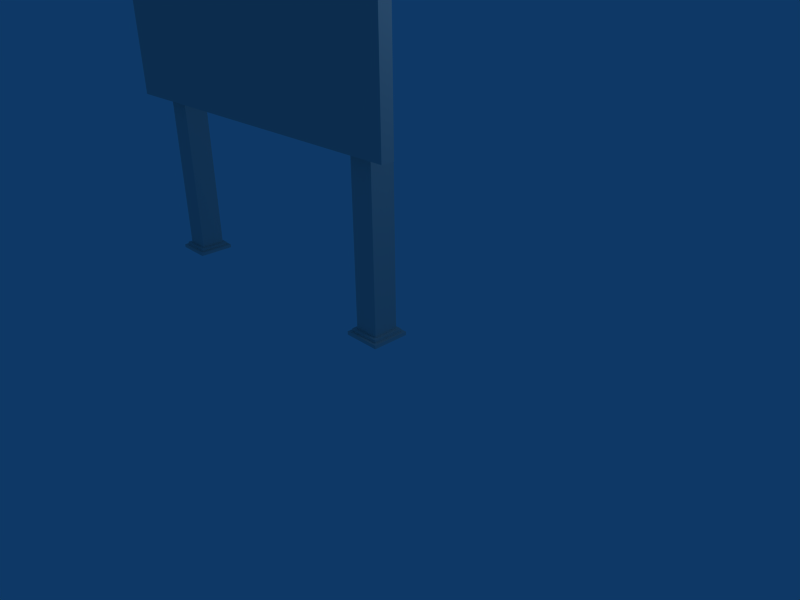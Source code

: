 # Source: billboard.blend  (saved by Blender 2.45.0; exported with 4.5.12 LTS)
import bpy
from mathutils import Matrix  # noqa: F401  (used for matrix-valued properties, if any)

bpy.ops.wm.read_factory_settings(use_empty=True)
scene = bpy.context.scene
scene.name = 'Scene'

# ---- collections
col_collection_1 = bpy.data.collections.new('Collection 1'); scene.collection.children.link(col_collection_1)

# ---- materials (node trees are filled in below, after node groups)
mat_wh = bpy.data.materials.new('WH')
mat_wh.alpha_threshold = 0.0
mat_wh.diffuse_color = (0.8196, 0.7882, 0.7569, 1.0)
mat_wh.roughness = 0.5
mat_wh.line_color = (0.0, 0.0, 0.0, 1.0)

# ---- material node trees

# ---- world
world_world = bpy.data.worlds.new('World'); scene.world = world_world
world_world.color = (0.05656, 0.2208, 0.4)
world_world.use_sun_shadow = False
world_world.sun_shadow_jitter_overblur = 0.0
world_world.cycles.sampling_method = 'MANUAL'
world_world.cycles.sample_map_resolution = 256

# ---- cameras
cam_camera = bpy.data.cameras.new('Camera')
cam_camera.passepartout_alpha = 0.2
cam_camera.clip_end = 100.0
cam_camera.lens = 35.0
cam_camera.ortho_scale = 7.314
cam_camera.show_passepartout = False
cam_camera.show_safe_areas = True
cam_camera.dof.focus_distance = 0.0
cam_camera.dof.aperture_fstop = 128.0

# ---- lights
light_spot = bpy.data.lights.new('Spot', 'POINT')
light_spot.transmission_factor = 0.0
light_spot.cutoff_distance = 30.0
light_spot.energy = 100.0
light_spot.shadow_buffer_clip_start = 1.001
light_spot.shadow_soft_size = 1.0
light_spot.shadow_maximum_resolution = 0.006
light_spot.use_absolute_resolution = True
light_spot.cycles.use_multiple_importance_sampling = False

# ---- meshes
me_object01_wh = bpy.data.meshes.new('Object01_WH')
me_object01_wh.from_pydata([(-431.0, -17.78, 667.2), (-436.0, -17.78, 667.2), (-431.0, -17.78, 696.5), (-436.0, -17.78, 696.5), (-431.0, -12.78, 667.2), (-431.0, -12.78, 694.9), (-436.0, -12.78, 667.2), (-436.0, -13.81, 697.7), (-436.0, -17.78, 662.2), (-431.0, -17.78, 662.2), (-431.0, -12.78, 662.2), (-436.0, -12.78, 662.2), (-436.0, -17.78, 646.4), (-431.0, -17.78, 646.4), (-431.0, -12.78, 646.4), (-436.0, -12.78, 646.4), (18.19, 18.19, 0.001), (19.88, 19.88, 0.001), (19.88, 19.88, 1.693), (18.19, 18.19, 1.693), (-18.19, 18.19, 0.001), (-18.19, 18.19, 1.693), (-19.88, 19.88, 1.693), (-19.88, 19.88, 0.001), (19.88, -19.88, 0.001), (18.19, -18.19, 0.001), (18.19, -18.19, 1.693), (19.88, -19.88, 1.693), (-19.88, -19.88, 0.001), (-19.88, -19.88, 1.693), (-18.19, -18.19, 1.693), (-18.19, -18.19, 0.001), (-18.19, 18.19, 0.001), (-19.88, 19.88, 0.001), (-19.88, 19.88, 1.693), (-18.19, 18.19, 1.693), (-18.19, -18.19, 0.001), (-18.19, -18.19, 1.693), (-19.88, -19.88, 1.693), (-19.88, -19.88, 0.001), (19.88, 19.88, 0.001), (18.19, 18.19, 0.001), (18.19, 18.19, 1.693), (19.88, 19.88, 1.693), (19.88, -19.88, 0.001), (19.88, -19.88, 1.693), (18.19, -18.19, 1.693), (18.19, -18.19, 0.001), (18.19, 18.19, 1.693), (19.88, 18.19, 1.693), (18.19, 19.88, 1.693), (19.88, 19.88, 1.693), (18.19, -19.88, 1.693), (19.88, -19.88, 1.693), (18.19, -18.19, 1.693), (19.88, -18.19, 1.693), (-19.88, 18.19, 1.693), (-18.19, 18.19, 1.693), (-19.88, 19.88, 1.693), (-18.19, 19.88, 1.693), (-19.88, -19.88, 1.693), (-18.19, -19.88, 1.693), (-19.88, -18.19, 1.693), (-18.19, -18.19, 1.693), (-19.88, 19.88, 1.693), (-19.88, 18.19, 1.693), (-18.19, 18.19, 1.693), (-18.19, 19.88, 1.693), (-19.88, -19.88, 1.693), (-19.88, -18.19, 1.693), (-18.19, -18.19, 1.693), (-18.19, -19.88, 1.693), (-19.88, -19.88, 1.693), (-18.19, -19.88, 1.693), (-18.19, -18.19, 1.693), (-19.88, -18.19, 1.693), (19.88, -19.88, 1.693), (18.19, -19.88, 1.693), (18.19, -18.19, 1.693), (19.88, -18.19, 1.693), (-19.88, 18.19, 1.693), (-18.19, 18.19, 1.693), (-18.19, 19.88, 1.693), (-19.88, 19.88, 1.693), (19.88, 18.19, 1.693), (18.19, 18.19, 1.693), (18.19, 19.88, 1.693), (19.88, 19.88, 1.693), (18.19, 19.88, 1.693), (18.19, 18.19, 1.693), (19.88, 18.19, 1.693), (19.88, 19.88, 1.693), (18.19, -19.88, 1.693), (18.19, -18.19, 1.693), (19.88, -18.19, 1.693), (19.88, -19.88, 1.693), (-19.88, -19.88, 0.001), (-19.88, 19.88, 0.001005), (-19.88, 19.88, -4.458), (-19.88, -19.88, -4.458), (19.88, -19.88, 0.0009968), (19.88, -19.88, -4.458), (19.88, 19.88, -4.458), (19.88, 19.88, 0.0009984), (-25.18, 24.96, -4.46), (-25.18, -24.96, -4.46), (25.18, -24.96, -4.46), (25.18, 24.96, -4.46), (-25.18, 24.96, -9.325), (-25.18, -24.96, -9.325), (25.18, -24.96, -9.325), (25.18, 24.96, -9.325), (-30.08, 29.86, -9.335), (-30.08, -29.86, -9.335), (30.08, -29.86, -9.335), (30.08, 29.86, -9.335), (-30.08, 29.86, -14.73), (-30.08, -29.86, -14.73), (30.08, -29.86, -14.73), (30.08, 29.86, -14.73), (-436.0, -17.78, 626.7), (-436.0, -15.29, 626.7), (-431.0, -15.29, 626.7), (-431.0, -17.78, 626.7), (-436.0, -18.93, 701.9), (-431.0, -16.29, 700.6), (-436.0, -41.94, 701.9), (-431.0, -41.94, 701.9), (-431.0, -41.94, 696.5), (-436.0, -41.94, 696.5), (-436.0, -46.94, 701.9), (-431.0, -46.94, 701.9), (-431.0, -46.94, 696.5), (-436.0, -46.94, 696.5), (-436.0, -68.34, 701.9), (-431.0, -68.34, 701.9), (-431.0, -68.34, 696.5), (-436.0, -68.34, 696.5), (-436.0, -19.88, 626.7), (-431.0, -19.88, 626.7), (-431.0, -19.88, 646.4), (-436.0, -19.88, 646.4), (-439.7, -17.78, 626.7), (-427.3, -17.78, 626.7), (-427.3, -17.78, 646.4), (-439.7, -17.78, 646.4), (-439.7, -19.88, 626.7), (-427.3, -19.88, 626.7), (-427.3, -19.88, 646.4), (-439.7, -19.88, 646.4), (-431.0, -13.81, 697.7), (-436.0, -12.78, 694.9), (-436.0, -16.29, 700.6), (-431.0, -18.93, 701.9), (-396.0, -69.67, 701.9), (-399.1, -83.15, 701.9), (-399.1, -70.61, 706.2), (-399.1, -79.07, 707.4), (-470.7, -68.34, 701.9), (-470.7, -83.15, 701.9), (-470.7, -72.42, 707.4), (-470.7, -80.88, 706.2), (-399.1, -68.34, 696.5), (-396.0, -81.82, 696.5), (-473.8, -69.67, 696.5), (-470.7, -83.15, 696.5), (-399.1, -68.34, 701.9), (-396.0, -81.82, 701.9), (-399.1, -72.42, 707.4), (-396.0, -72.0, 706.1), (-399.1, -80.88, 706.2), (-396.0, -79.49, 706.1), (-473.8, -69.67, 701.9), (-473.8, -81.82, 701.9), (-470.7, -70.61, 706.2), (-473.8, -72.0, 706.1), (-470.7, -79.07, 707.4), (-473.8, -79.49, 706.1), (-396.0, -69.67, 696.5), (-399.1, -83.15, 696.5), (-470.7, -68.34, 696.5), (-473.8, -81.82, 696.5), (-400.0, -69.2, 696.5), (-398.1, -81.46, 696.5), (-471.7, -70.03, 696.5), (-469.8, -82.28, 696.5), (-398.1, -70.03, 696.5), (-400.0, -82.28, 696.5), (-469.8, -69.2, 696.5), (-471.7, -81.46, 696.5), (-400.0, -69.2, 698.2), (-398.1, -81.46, 698.2), (-471.7, -70.03, 698.2), (-469.8, -82.28, 698.2), (-398.1, -70.03, 698.2), (-400.0, -82.28, 698.2), (-469.8, -69.2, 698.2), (-471.7, -81.46, 698.2), (-30.27, -17.78, 667.2), (-25.27, -17.78, 667.2), (-25.27, -17.78, 696.5), (-30.27, -17.78, 696.5), (-25.27, -12.78, 667.2), (-25.27, -12.78, 694.9), (-25.27, -13.81, 697.7), (-30.27, -12.78, 667.2), (-30.27, -12.78, 694.9), (-25.27, -17.78, 662.2), (-25.27, -12.78, 662.2), (-30.27, -12.78, 662.2), (-30.27, -17.78, 662.2), (-30.27, -17.78, 646.4), (-25.27, -17.78, 646.4), (-25.27, -12.78, 646.4), (-30.27, -12.78, 646.4), (-30.27, -17.78, 626.7), (-30.27, -15.29, 626.7), (-25.27, -15.29, 626.7), (-25.27, -17.78, 626.7), (-30.27, -19.88, 626.7), (-25.27, -19.88, 626.7), (-25.27, -19.88, 646.4), (-30.27, -19.88, 646.4), (-30.27, -68.34, 696.5), (-25.27, -68.34, 696.5), (-25.27, -68.34, 701.9), (-30.27, -68.34, 701.9), (-25.27, -16.29, 700.6), (-30.27, -13.81, 697.7), (-30.27, -16.29, 700.6), (-25.27, -18.93, 701.9), (-30.27, -18.93, 701.9), (-30.27, -41.94, 701.9), (-25.27, -41.94, 701.9), (-25.27, -41.94, 696.5), (-30.27, -41.94, 696.5), (-25.27, -46.94, 701.9), (-25.27, -46.94, 696.5), (-30.27, -46.94, 701.9), (-30.27, -46.94, 696.5), (-21.57, -17.78, 626.7), (-21.57, -17.78, 646.4), (-21.57, -19.88, 646.4), (-21.57, -19.88, 626.7), (-33.97, -17.78, 646.4), (-33.97, -17.78, 626.7), (-33.97, -19.88, 626.7), (-33.97, -19.88, 646.4), (9.712, -69.67, 701.9), (9.712, -72.0, 706.1), (9.712, -79.49, 706.1), (9.712, -81.82, 701.9), (-68.0, -69.67, 701.9), (-68.0, -81.82, 701.9), (-68.0, -79.49, 706.1), (-68.0, -72.0, 706.1), (7.702, -70.03, 698.2), (5.797, -82.28, 698.2), (-64.09, -82.28, 698.2), (-65.99, -81.46, 698.2), (-64.09, -69.2, 698.2), (5.797, -69.2, 698.2), (6.63, -83.15, 701.9), (6.63, -80.88, 706.2), (-64.92, -80.88, 706.2), (-64.92, -83.15, 701.9), (6.63, -79.07, 707.4), (6.63, -72.42, 707.4), (-64.92, -72.42, 707.4), (-64.92, -79.07, 707.4), (6.63, -70.61, 706.2), (6.63, -68.34, 701.9), (-64.92, -68.34, 701.9), (-64.92, -70.61, 706.2), (9.712, -81.82, 696.5), (9.712, -69.67, 696.5), (-68.0, -69.67, 696.5), (-68.0, -81.82, 696.5), (-64.92, -83.15, 696.5), (6.63, -83.15, 696.5), (6.63, -68.34, 696.5), (-64.92, -68.34, 696.5), (7.702, -81.46, 698.2), (-65.99, -70.03, 698.2), (-64.09, -82.28, 696.5), (5.797, -82.28, 696.5), (5.797, -69.2, 696.5), (-64.09, -69.2, 696.5), (7.702, -81.46, 696.5), (7.702, -70.03, 696.5), (-65.99, -70.03, 696.5), (-65.99, -81.46, 696.5), (-229.8, -17.78, 667.2), (-224.8, -17.78, 667.2), (-224.8, -17.78, 696.5), (-229.8, -17.78, 696.5), (-224.8, -12.78, 667.2), (-224.8, -12.78, 694.9), (-224.8, -13.81, 697.7), (-229.8, -12.78, 667.2), (-229.8, -12.78, 694.9), (-224.8, -17.78, 662.2), (-224.8, -12.78, 662.2), (-229.8, -12.78, 662.2), (-229.8, -17.78, 662.2), (-229.8, -17.78, 646.4), (-224.8, -17.78, 646.4), (-224.8, -12.78, 646.4), (-229.8, -12.78, 646.4), (-229.8, -17.78, 626.7), (-229.8, -15.29, 626.7), (-224.8, -15.29, 626.7), (-224.8, -17.78, 626.7), (-229.8, -19.88, 626.7), (-224.8, -19.88, 626.7), (-224.8, -19.88, 646.4), (-229.8, -19.88, 646.4), (-229.8, -68.34, 696.5), (-224.8, -68.34, 696.5), (-224.8, -68.34, 701.9), (-229.8, -68.34, 701.9), (-224.8, -16.29, 700.6), (-229.8, -13.81, 697.7), (-229.8, -16.29, 700.6), (-224.8, -18.93, 701.9), (-229.8, -18.93, 701.9), (-229.8, -41.94, 701.9), (-224.8, -41.94, 701.9), (-224.8, -41.94, 696.5), (-229.8, -41.94, 696.5), (-224.8, -46.94, 701.9), (-224.8, -46.94, 696.5), (-229.8, -46.94, 701.9), (-229.8, -46.94, 696.5), (-221.1, -17.78, 626.7), (-221.1, -17.78, 646.4), (-221.1, -19.88, 646.4), (-221.1, -19.88, 626.7), (-233.5, -17.78, 646.4), (-233.5, -17.78, 626.7), (-233.5, -19.88, 626.7), (-233.5, -19.88, 646.4), (-189.8, -69.67, 701.9), (-189.8, -72.0, 706.1), (-189.8, -79.49, 706.1), (-189.8, -81.82, 701.9), (-267.5, -69.67, 701.9), (-267.5, -81.82, 701.9), (-267.5, -79.49, 706.1), (-267.5, -72.0, 706.1), (-191.8, -70.03, 698.2), (-193.7, -82.28, 698.2), (-263.6, -82.28, 698.2), (-265.5, -81.46, 698.2), (-263.6, -69.2, 698.2), (-193.7, -69.2, 698.2), (-192.9, -83.15, 701.9), (-192.9, -80.88, 706.2), (-264.4, -80.88, 706.2), (-264.4, -83.15, 701.9), (-192.9, -79.07, 707.4), (-192.9, -72.42, 707.4), (-264.4, -72.42, 707.4), (-264.4, -79.07, 707.4), (-192.9, -70.61, 706.2), (-192.9, -68.34, 701.9), (-264.4, -68.34, 701.9), (-264.4, -70.61, 706.2), (-189.8, -81.82, 696.5), (-189.8, -69.67, 696.5), (-267.5, -69.67, 696.5), (-267.5, -81.82, 696.5), (-264.4, -83.15, 696.5), (-192.9, -83.15, 696.5), (-192.9, -68.34, 696.5), (-264.4, -68.34, 696.5), (-191.8, -81.46, 698.2), (-265.5, -70.03, 698.2), (-263.6, -82.28, 696.5), (-193.7, -82.28, 696.5), (-193.7, -69.2, 696.5), (-263.6, -69.2, 696.5), (-191.8, -81.46, 696.5), (-191.8, -70.03, 696.5), (-265.5, -70.03, 696.5), (-265.5, -81.46, 696.5), (-536.1, -19.88, 261.1), (63.86, -19.88, 261.1), (-536.1, -19.88, 661.1), (63.86, -19.88, 661.1), (-536.1, -40.72, 261.1), (63.86, -40.72, 261.1), (-536.1, -40.72, 661.1), (63.86, -40.72, 661.1), (-436.0, -16.29, 700.6), (-436.0, -16.29, 700.6), (-436.0, -41.94, 696.5), (-436.0, -41.94, 696.5), (-431.0, -41.94, 696.5), (-431.0, -46.94, 696.5), (-431.0, -46.94, 696.5), (-436.0, -46.94, 696.5), (-431.0, -41.94, 696.5), (-431.0, -41.94, 696.5), (-431.0, -46.94, 696.5), (-436.0, -46.94, 696.5), (-436.0, -46.94, 696.5), (-436.0, -41.94, 696.5), (-431.0, -13.81, 697.7), (-431.0, -13.81, 697.7), (-436.0, -12.78, 694.9), (-436.0, -12.78, 694.9), (-431.0, -18.93, 701.9), (-436.0, -16.29, 700.6), (-436.0, -18.93, 701.9), (-431.0, -18.93, 701.9), (-436.0, -18.93, 701.9), (-436.0, -18.93, 701.9), (-436.0, -16.29, 700.6), (-30.27, -16.29, 700.6), (-30.27, -16.29, 700.6), (-30.27, -41.94, 696.5), (-30.27, -41.94, 696.5), (-25.27, -41.94, 696.5), (-25.27, -46.94, 696.5), (-25.27, -46.94, 696.5), (-30.27, -46.94, 696.5), (-25.27, -41.94, 696.5), (-25.27, -41.94, 696.5), (-25.27, -46.94, 696.5), (-30.27, -46.94, 696.5), (-30.27, -46.94, 696.5), (-30.27, -41.94, 696.5), (-25.27, -13.81, 697.7), (-25.27, -13.81, 697.7), (-30.27, -12.78, 694.9), (-30.27, -12.78, 694.9), (-25.27, -18.93, 701.9), (-30.27, -16.29, 700.6), (-30.27, -18.93, 701.9), (-25.27, -18.93, 701.9), (-30.27, -18.93, 701.9), (-30.27, -18.93, 701.9), (-30.27, -16.29, 700.6), (-229.8, -16.29, 700.6), (-229.8, -16.29, 700.6), (-229.8, -41.94, 696.5), (-229.8, -41.94, 696.5), (-224.8, -41.94, 696.5), (-224.8, -46.94, 696.5), (-224.8, -46.94, 696.5), (-229.8, -46.94, 696.5), (-224.8, -41.94, 696.5), (-224.8, -41.94, 696.5), (-224.8, -46.94, 696.5), (-229.8, -46.94, 696.5), (-229.8, -46.94, 696.5), (-229.8, -41.94, 696.5), (-224.8, -13.81, 697.7), (-224.8, -13.81, 697.7), (-229.8, -12.78, 694.9), (-229.8, -12.78, 694.9), (-224.8, -18.93, 701.9), (-229.8, -16.29, 700.6), (-229.8, -18.93, 701.9), (-224.8, -18.93, 701.9), (-229.8, -18.93, 701.9), (-229.8, -18.93, 701.9), (-229.8, -16.29, 700.6), (19.88, -19.88, 390.3), (-19.88, -19.88, 390.3), (19.88, 19.88, 390.3), (-19.88, 19.88, 390.3), (-487.5, 19.88, 390.3), (-447.8, 19.88, 390.3), (-487.5, -19.88, 390.3), (-447.8, -19.88, 390.3), (-437.6, 29.86, -14.73), (-437.6, -29.86, -14.73), (-497.7, -29.86, -14.73), (-497.7, 29.86, -14.73), (-437.6, 29.86, -9.335), (-437.6, -29.86, -9.335), (-497.7, -29.86, -9.335), (-497.7, 29.86, -9.335), (-442.5, 24.96, -9.325), (-442.5, -24.96, -9.325), (-492.8, -24.96, -9.325), (-492.8, 24.96, -9.325), (-442.5, 24.96, -4.46), (-442.5, -24.96, -4.46), (-492.8, -24.96, -4.46), (-492.8, 24.96, -4.46), (-447.8, 19.88, 0.0009984), (-447.8, 19.88, -4.458), (-447.8, -19.88, -4.458), (-447.8, -19.88, 0.0009968), (-487.5, -19.88, -4.458), (-487.5, 19.88, -4.458), (-487.5, 19.88, 0.001005), (-487.5, -19.88, 0.001), (-447.8, -19.88, 1.693), (-447.8, -18.19, 1.693), (-449.5, -18.19, 1.693), (-449.5, -19.88, 1.693), (-447.8, 19.88, 1.693), (-447.8, 18.19, 1.693), (-449.5, 18.19, 1.693), (-449.5, 19.88, 1.693), (-447.8, 19.88, 1.693), (-449.5, 19.88, 1.693), (-449.5, 18.19, 1.693), (-447.8, 18.19, 1.693), (-487.5, 19.88, 1.693), (-485.9, 19.88, 1.693), (-485.9, 18.19, 1.693), (-487.5, 18.19, 1.693), (-447.8, -18.19, 1.693), (-449.5, -18.19, 1.693), (-449.5, -19.88, 1.693), (-447.8, -19.88, 1.693), (-487.5, -18.19, 1.693), (-485.9, -18.19, 1.693), (-485.9, -19.88, 1.693), (-487.5, -19.88, 1.693), (-485.9, -19.88, 1.693), (-485.9, -18.19, 1.693), (-487.5, -18.19, 1.693), (-487.5, -19.88, 1.693), (-485.9, 19.88, 1.693), (-485.9, 18.19, 1.693), (-487.5, 18.19, 1.693), (-487.5, 19.88, 1.693), (-485.9, -18.19, 1.693), (-487.5, -18.19, 1.693), (-485.9, -19.88, 1.693), (-487.5, -19.88, 1.693), (-485.9, 19.88, 1.693), (-487.5, 19.88, 1.693), (-485.9, 18.19, 1.693), (-487.5, 18.19, 1.693), (-447.8, -18.19, 1.693), (-449.5, -18.19, 1.693), (-447.8, -19.88, 1.693), (-449.5, -19.88, 1.693), (-447.8, 19.88, 1.693), (-449.5, 19.88, 1.693), (-447.8, 18.19, 1.693), (-449.5, 18.19, 1.693), (-449.5, -18.19, 0.001), (-449.5, -18.19, 1.693), (-447.8, -19.88, 1.693), (-447.8, -19.88, 0.001), (-447.8, 19.88, 1.693), (-449.5, 18.19, 1.693), (-449.5, 18.19, 0.001), (-447.8, 19.88, 0.001), (-487.5, -19.88, 0.001), (-487.5, -19.88, 1.693), (-485.9, -18.19, 1.693), (-485.9, -18.19, 0.001), (-485.9, 18.19, 1.693), (-487.5, 19.88, 1.693), (-487.5, 19.88, 0.001), (-485.9, 18.19, 0.001), (-485.9, -18.19, 0.001), (-485.9, -18.19, 1.693), (-487.5, -19.88, 1.693), (-487.5, -19.88, 0.001), (-447.8, -19.88, 1.693), (-449.5, -18.19, 1.693), (-449.5, -18.19, 0.001), (-447.8, -19.88, 0.001), (-487.5, 19.88, 0.001), (-487.5, 19.88, 1.693), (-485.9, 18.19, 1.693), (-485.9, 18.19, 0.001), (-449.5, 18.19, 1.693), (-447.8, 19.88, 1.693), (-447.8, 19.88, 0.001), (-449.5, 18.19, 0.001)], [], [(1, 0, 2), (2, 3, 1), (0, 4, 5), (2, 0, 150), (4, 6, 151), (151, 5, 4), (6, 1, 3), (3, 151, 6), (9, 10, 4), (4, 0, 9), (10, 11, 6), (6, 4, 10), (11, 8, 1), (1, 6, 11), (12, 13, 9), (9, 8, 12), (13, 14, 10), (10, 9, 13), (14, 15, 11), (11, 10, 14), (15, 12, 8), (8, 11, 15), (16, 17, 18), (18, 19, 16), (20, 21, 22), (22, 23, 20), (16, 19, 21), (21, 20, 16), (18, 17, 23), (23, 22, 18), (17, 16, 20), (20, 23, 17), (24, 25, 26), (26, 27, 24), (28, 29, 30), (30, 31, 28), (24, 27, 29), (29, 28, 24), (26, 25, 31), (31, 30, 26), (25, 24, 28), (28, 31, 25), (32, 33, 34), (34, 35, 32), (36, 37, 38), (38, 39, 36), (32, 35, 37), (37, 36, 32), (34, 33, 39), (39, 38, 34), (33, 32, 36), (36, 39, 33), (40, 41, 42), (42, 43, 40), (44, 45, 46), (46, 47, 44), (40, 43, 45), (45, 44, 40), (42, 41, 47), (47, 46, 42), (41, 40, 44), (44, 47, 41), (48, 50, 51), (51, 49, 48), (52, 54, 55), (55, 53, 52), (56, 58, 59), (59, 57, 56), (60, 62, 63), (63, 61, 60), (64, 66, 65), (66, 64, 67), (68, 69, 70), (70, 71, 68), (72, 74, 73), (74, 72, 75), (76, 77, 78), (78, 79, 76), (80, 82, 81), (82, 80, 83), (84, 85, 86), (86, 87, 84), (88, 90, 89), (90, 88, 91), (92, 93, 94), (94, 95, 92), (96, 97, 98), (98, 99, 96), (100, 101, 102), (102, 103, 100), (96, 99, 101), (101, 100, 96), (117, 116, 119), (119, 118, 117), (98, 97, 103), (103, 102, 98), (97, 96, 100), (100, 103, 97), (99, 98, 104), (104, 105, 99), (102, 101, 106), (106, 107, 102), (101, 99, 105), (105, 106, 101), (98, 102, 107), (107, 104, 98), (105, 104, 108), (108, 109, 105), (104, 107, 111), (111, 108, 104), (107, 106, 110), (110, 111, 107), (106, 105, 109), (109, 110, 106), (109, 108, 112), (112, 113, 109), (108, 111, 115), (115, 112, 108), (111, 110, 114), (114, 115, 111), (110, 109, 113), (113, 114, 110), (113, 112, 116), (116, 117, 113), (112, 115, 119), (119, 116, 112), (115, 114, 118), (118, 119, 115), (114, 113, 117), (117, 118, 114), (120, 121, 122), (122, 123, 120), (138, 139, 140), (140, 141, 138), (137, 136, 135), (135, 134, 137), (123, 122, 14), (14, 13, 123), (2, 150, 125), (122, 121, 15), (15, 14, 122), (150, 7, 152), (152, 125, 150), (121, 120, 12), (12, 15, 121), (7, 3, 394), (153, 124, 126), (126, 127, 153), (3, 2, 128), (128, 129, 3), (2, 153, 127), (127, 128, 2), (395, 3, 129), (129, 126, 124), (128, 127, 131), (131, 132, 128), (127, 126, 130), (130, 131, 127), (126, 129, 133), (133, 130, 126), (133, 132, 136), (136, 137, 133), (132, 131, 135), (135, 136, 132), (131, 130, 134), (134, 135, 131), (130, 133, 137), (137, 134, 130), (0, 1, 396), (398, 0, 397), (8, 9, 399), (400, 401, 8), (9, 0, 402), (403, 404, 9), (1, 8, 405), (406, 407, 1), (120, 123, 139), (139, 138, 120), (143, 144, 148), (148, 147, 143), (13, 12, 141), (141, 140, 13), (145, 142, 146), (146, 149, 145), (140, 139, 147), (147, 148, 140), (138, 141, 149), (149, 146, 138), (123, 13, 144), (144, 143, 123), (12, 120, 142), (142, 145, 12), (139, 123, 143), (143, 147, 139), (120, 138, 146), (146, 142, 120), (13, 140, 148), (148, 144, 13), (141, 12, 145), (145, 149, 141), (0, 5, 408), (409, 5, 7), (410, 7, 5), (3, 7, 411), (2, 125, 412), (413, 414, 125), (415, 125, 416), (129, 417, 418), (154, 169, 171), (171, 167, 154), (172, 173, 177), (177, 175, 172), (194, 195, 193), (197, 196, 190), (155, 170, 161), (161, 159, 155), (157, 168, 160), (160, 176, 157), (156, 166, 158), (158, 174, 156), (154, 167, 163), (163, 178, 154), (173, 172, 164), (164, 181, 173), (155, 159, 165), (165, 179, 155), (158, 166, 162), (162, 180, 158), (156, 168, 169), (157, 170, 171), (160, 174, 175), (161, 176, 177), (194, 191, 195), (197, 192, 196), (154, 166, 169), (156, 169, 166), (169, 168, 171), (157, 171, 168), (155, 167, 170), (171, 170, 167), (173, 159, 177), (161, 177, 159), (160, 175, 176), (177, 176, 175), (158, 172, 174), (175, 174, 172), (190, 194, 197), (193, 197, 194), (170, 157, 161), (176, 161, 157), (168, 156, 160), (174, 160, 156), (167, 155, 163), (179, 163, 155), (166, 154, 162), (178, 162, 154), (172, 158, 164), (180, 164, 158), (159, 173, 165), (181, 165, 173), (179, 165, 185), (185, 187, 179), (180, 162, 182), (182, 188, 180), (178, 163, 183), (183, 186, 178), (181, 164, 184), (184, 189, 181), (163, 179, 187), (187, 183, 163), (164, 180, 188), (188, 184, 164), (162, 178, 186), (186, 182, 162), (165, 181, 189), (189, 185, 165), (187, 185, 193), (193, 195, 187), (188, 182, 190), (190, 196, 188), (186, 183, 191), (191, 194, 186), (183, 187, 195), (195, 191, 183), (189, 184, 192), (192, 197, 189), (184, 188, 196), (196, 192, 184), (182, 186, 194), (194, 190, 182), (185, 189, 197), (197, 193, 185), (198, 199, 200), (200, 201, 198), (199, 202, 203), (204, 200, 199), (202, 205, 206), (206, 203, 202), (205, 198, 201), (201, 206, 205), (207, 208, 202), (202, 199, 207), (208, 209, 205), (205, 202, 208), (209, 210, 198), (198, 205, 209), (211, 212, 207), (207, 210, 211), (212, 213, 208), (208, 207, 212), (213, 214, 209), (209, 208, 213), (214, 211, 210), (210, 209, 214), (215, 216, 217), (217, 218, 215), (219, 220, 221), (221, 222, 219), (223, 224, 225), (225, 226, 223), (218, 217, 213), (213, 212, 218), (200, 204, 227), (217, 216, 214), (214, 213, 217), (204, 228, 229), (229, 227, 204), (216, 215, 211), (211, 214, 216), (228, 201, 419), (230, 231, 232), (232, 233, 230), (201, 200, 234), (234, 235, 201), (200, 230, 233), (233, 234, 200), (420, 201, 235), (235, 232, 231), (234, 233, 236), (236, 237, 234), (233, 232, 238), (238, 236, 233), (232, 235, 239), (239, 238, 232), (239, 237, 224), (224, 223, 239), (237, 236, 225), (225, 224, 237), (236, 238, 226), (226, 225, 236), (238, 239, 223), (223, 226, 238), (199, 198, 421), (422, 423, 199), (210, 207, 424), (425, 426, 210), (207, 199, 427), (428, 429, 207), (198, 210, 430), (431, 432, 198), (215, 218, 220), (220, 219, 215), (240, 241, 242), (242, 243, 240), (212, 211, 222), (222, 221, 212), (244, 245, 246), (246, 247, 244), (221, 220, 243), (243, 242, 221), (219, 222, 247), (247, 246, 219), (218, 212, 241), (241, 240, 218), (211, 215, 245), (245, 244, 211), (220, 218, 240), (240, 243, 220), (215, 219, 246), (246, 245, 215), (212, 221, 242), (242, 241, 212), (222, 211, 244), (244, 247, 222), (199, 203, 433), (434, 203, 228), (435, 228, 203), (201, 228, 436), (200, 227, 437), (438, 439, 227), (440, 227, 441), (235, 442, 443), (248, 249, 250), (250, 251, 248), (252, 253, 254), (254, 255, 252), (256, 257, 258), (259, 260, 261), (262, 263, 264), (264, 265, 262), (266, 267, 268), (268, 269, 266), (270, 271, 272), (272, 273, 270), (248, 251, 274), (274, 275, 248), (253, 252, 276), (276, 277, 253), (262, 265, 278), (278, 279, 262), (272, 271, 280), (280, 281, 272), (270, 267, 249), (266, 263, 250), (268, 273, 255), (264, 269, 254), (256, 282, 257), (259, 283, 260), (248, 271, 249), (270, 249, 271), (249, 267, 250), (266, 250, 267), (262, 251, 263), (250, 263, 251), (253, 265, 254), (264, 254, 265), (268, 255, 269), (254, 269, 255), (272, 252, 273), (255, 273, 252), (261, 256, 259), (258, 259, 256), (263, 266, 264), (269, 264, 266), (267, 270, 268), (273, 268, 270), (251, 262, 274), (279, 274, 262), (271, 248, 280), (275, 280, 248), (252, 272, 276), (281, 276, 272), (265, 253, 278), (277, 278, 253), (279, 278, 284), (284, 285, 279), (281, 280, 286), (286, 287, 281), (275, 274, 288), (288, 289, 275), (277, 276, 290), (290, 291, 277), (274, 279, 285), (285, 288, 274), (276, 281, 287), (287, 290, 276), (280, 275, 289), (289, 286, 280), (278, 277, 291), (291, 284, 278), (285, 284, 258), (258, 257, 285), (287, 286, 261), (261, 260, 287), (289, 288, 282), (282, 256, 289), (288, 285, 257), (257, 282, 288), (291, 290, 283), (283, 259, 291), (290, 287, 260), (260, 283, 290), (286, 289, 256), (256, 261, 286), (284, 291, 259), (259, 258, 284), (292, 293, 294), (294, 295, 292), (293, 296, 297), (298, 294, 293), (296, 299, 300), (300, 297, 296), (299, 292, 295), (295, 300, 299), (301, 302, 296), (296, 293, 301), (302, 303, 299), (299, 296, 302), (303, 304, 292), (292, 299, 303), (305, 306, 301), (301, 304, 305), (306, 307, 302), (302, 301, 306), (307, 308, 303), (303, 302, 307), (308, 305, 304), (304, 303, 308), (309, 310, 311), (311, 312, 309), (313, 314, 315), (315, 316, 313), (317, 318, 319), (319, 320, 317), (312, 311, 307), (307, 306, 312), (294, 298, 321), (311, 310, 308), (308, 307, 311), (298, 322, 323), (323, 321, 298), (310, 309, 305), (305, 308, 310), (322, 295, 444), (324, 325, 326), (326, 327, 324), (295, 294, 328), (328, 329, 295), (294, 324, 327), (327, 328, 294), (445, 295, 329), (329, 326, 325), (328, 327, 330), (330, 331, 328), (327, 326, 332), (332, 330, 327), (326, 329, 333), (333, 332, 326), (333, 331, 318), (318, 317, 333), (331, 330, 319), (319, 318, 331), (330, 332, 320), (320, 319, 330), (332, 333, 317), (317, 320, 332), (293, 292, 446), (447, 448, 293), (304, 301, 449), (450, 451, 304), (301, 293, 452), (453, 454, 301), (292, 304, 455), (456, 457, 292), (309, 312, 314), (314, 313, 309), (334, 335, 336), (336, 337, 334), (306, 305, 316), (316, 315, 306), (338, 339, 340), (340, 341, 338), (315, 314, 337), (337, 336, 315), (313, 316, 341), (341, 340, 313), (312, 306, 335), (335, 334, 312), (305, 309, 339), (339, 338, 305), (314, 312, 334), (334, 337, 314), (309, 313, 340), (340, 339, 309), (306, 315, 336), (336, 335, 306), (316, 305, 338), (338, 341, 316), (293, 297, 458), (459, 297, 322), (460, 322, 297), (295, 322, 461), (294, 321, 462), (463, 464, 321), (465, 321, 466), (329, 467, 468), (342, 343, 344), (344, 345, 342), (346, 347, 348), (348, 349, 346), (350, 351, 352), (353, 354, 355), (356, 357, 358), (358, 359, 356), (360, 361, 362), (362, 363, 360), (364, 365, 366), (366, 367, 364), (342, 345, 368), (368, 369, 342), (347, 346, 370), (370, 371, 347), (356, 359, 372), (372, 373, 356), (366, 365, 374), (374, 375, 366), (364, 361, 343), (360, 357, 344), (362, 367, 349), (358, 363, 348), (350, 376, 351), (353, 377, 354), (342, 365, 343), (364, 343, 365), (343, 361, 344), (360, 344, 361), (356, 345, 357), (344, 357, 345), (347, 359, 348), (358, 348, 359), (362, 349, 363), (348, 363, 349), (366, 346, 367), (349, 367, 346), (355, 350, 353), (352, 353, 350), (357, 360, 358), (363, 358, 360), (361, 364, 362), (367, 362, 364), (345, 356, 368), (373, 368, 356), (365, 342, 374), (369, 374, 342), (346, 366, 370), (375, 370, 366), (359, 347, 372), (371, 372, 347), (373, 372, 378), (378, 379, 373), (375, 374, 380), (380, 381, 375), (369, 368, 382), (382, 383, 369), (371, 370, 384), (384, 385, 371), (368, 373, 379), (379, 382, 368), (370, 375, 381), (381, 384, 370), (374, 369, 383), (383, 380, 374), (372, 371, 385), (385, 378, 372), (379, 378, 352), (352, 351, 379), (381, 380, 355), (355, 354, 381), (383, 382, 376), (376, 350, 383), (382, 379, 351), (351, 376, 382), (385, 384, 377), (377, 353, 385), (384, 381, 354), (354, 377, 384), (380, 383, 350), (350, 355, 380), (378, 385, 353), (353, 352, 378), (386, 388, 389), (389, 387, 386), (390, 391, 393), (393, 392, 390), (386, 387, 391), (391, 390, 386), (387, 389, 393), (393, 391, 387), (389, 388, 392), (392, 393, 389), (388, 386, 390), (390, 392, 388), (45, 43, 471, 469), (34, 38, 470, 472), (29, 27, 469, 470), (18, 22, 472, 471), (470, 471, 472), (469, 471, 470), (476, 474, 475), (475, 474, 473), (578, 574, 473, 474), (567, 569, 476, 475), (562, 558, 475, 473), (551, 553, 474, 476), (479, 478, 482), (482, 483, 479), (478, 477, 481), (481, 482, 478), (477, 480, 484), (484, 481, 477), (480, 479, 483), (483, 484, 480), (483, 482, 486), (486, 487, 483), (482, 481, 485), (485, 486, 482), (481, 484, 488), (488, 485, 481), (484, 483, 487), (487, 488, 484), (487, 486, 490), (490, 491, 487), (486, 485, 489), (489, 490, 486), (485, 488, 492), (492, 489, 485), (488, 487, 491), (491, 492, 488), (489, 492, 498), (498, 494, 489), (491, 490, 495), (495, 497, 491), (490, 489, 494), (494, 495, 490), (492, 491, 497), (497, 498, 492), (496, 493, 499), (499, 500, 496), (493, 494, 498), (498, 499, 493), (477, 478, 479), (479, 480, 477), (495, 496, 500), (500, 497, 495), (494, 493, 496), (496, 495, 494), (498, 497, 500), (500, 499, 498), (502, 501, 504), (504, 503, 502), (506, 508, 505), (508, 506, 507), (510, 509, 512), (512, 511, 510), (514, 516, 513), (516, 514, 515), (518, 517, 520), (520, 519, 518), (522, 524, 521), (524, 522, 523), (526, 525, 528), (528, 527, 526), (530, 532, 529), (532, 530, 531), (533, 535, 536), (536, 534, 533), (537, 539, 540), (540, 538, 537), (541, 543, 544), (544, 542, 541), (545, 547, 548), (548, 546, 545), (552, 549, 555), (555, 556, 552), (549, 550, 554), (554, 555, 549), (551, 552, 556), (556, 553, 551), (550, 549, 552), (552, 551, 550), (554, 553, 556), (556, 555, 554), (560, 557, 563), (563, 564, 560), (557, 558, 562), (562, 563, 557), (559, 560, 564), (564, 561, 559), (558, 557, 560), (560, 559, 558), (562, 561, 564), (564, 563, 562), (568, 565, 571), (571, 572, 568), (565, 566, 570), (570, 571, 565), (567, 568, 572), (572, 569, 567), (566, 565, 568), (568, 567, 566), (570, 569, 572), (572, 571, 570), (576, 573, 579), (579, 580, 576), (573, 574, 578), (578, 579, 573), (575, 576, 580), (580, 577, 575), (574, 573, 576), (576, 575, 574), (578, 577, 580), (580, 579, 578)])
_uv = me_object01_wh.uv_layers.new(name='UVTex')
_uv.uv.foreach_set('vector', [-143.2, -2.5, -138.2, -2.5, -138.2, -2.5, -138.2, -2.5, -143.2, -2.5, -143.2, -2.5, -138.2, -2.5, -138.2, 2.5, -138.2, 2.5, -138.2, -2.5, -138.2, -2.5, -138.2, 2.5, -138.2, 2.5, -143.2, 2.5, -143.2, 2.5, -143.2, 2.5, -138.2, 2.5, -138.2, 2.5, -143.2, 2.5, -143.2, -2.5, -143.2, -2.5, -143.2, -2.5, -143.2, 2.5, -143.2, 2.5, -138.2, -2.5, -138.2, 2.5, -138.2, 2.5, -138.2, 2.5, -138.2, -2.5, -138.2, -2.5, -138.2, 2.5, -143.2, 2.5, -143.2, 2.5, -143.2, 2.5, -138.2, 2.5, -138.2, 2.5, -143.2, 2.5, -143.2, -2.5, -143.2, -2.5, -143.2, -2.5, -143.2, 2.5, -143.2, 2.5, -143.2, -2.5, -138.2, -2.5, -138.2, -2.5, -138.2, -2.5, -143.2, -2.5, -143.2, -2.5, -138.2, -2.5, -138.2, 2.5, -138.2, 2.5, -138.2, 2.5, -138.2, -2.5, -138.2, -2.5, -138.2, 2.5, -143.2, 2.5, -143.2, 2.5, -143.2, 2.5, -138.2, 2.5, -138.2, 2.5, -143.2, 2.5, -143.2, -2.5, -143.2, -2.5, -143.2, -2.5, -143.2, 2.5, -143.2, 2.5, 46.0, 46.0, 54.0, 54.0, 54.0, 54.0, 54.0, 54.0, 46.0, 46.0, 46.0, 46.0, -126.0, 46.0, -126.0, 46.0, -134.0, 54.0, -134.0, 54.0, -134.0, 54.0, -126.0, 46.0, 46.0, 46.0, 46.0, 46.0, -126.0, 46.0, -126.0, 46.0, -126.0, 46.0, 46.0, 46.0, 54.0, 54.0, 54.0, 54.0, -134.0, 54.0, -134.0, 54.0, -134.0, 54.0, 54.0, 54.0, 54.0, 54.0, 46.0, 46.0, -126.0, 46.0, -126.0, 46.0, -134.0, 54.0, 54.0, 54.0, 54.0, -134.0, 46.0, -126.0, 46.0, -126.0, 46.0, -126.0, 54.0, -134.0, 54.0, -134.0, -134.0, -134.0, -134.0, -134.0, -126.0, -126.0, -126.0, -126.0, -126.0, -126.0, -134.0, -134.0, 54.0, -134.0, 54.0, -134.0, -134.0, -134.0, -134.0, -134.0, -134.0, -134.0, 54.0, -134.0, 46.0, -126.0, 46.0, -126.0, -126.0, -126.0, -126.0, -126.0, -126.0, -126.0, 46.0, -126.0, 46.0, -126.0, 54.0, -134.0, -134.0, -134.0, -134.0, -134.0, -126.0, -126.0, 46.0, -126.0, -126.0, 46.0, -134.0, 54.0, -134.0, 54.0, -134.0, 54.0, -126.0, 46.0, -126.0, 46.0, -126.0, -126.0, -126.0, -126.0, -134.0, -134.0, -134.0, -134.0, -134.0, -134.0, -126.0, -126.0, -126.0, 46.0, -126.0, 46.0, -126.0, -126.0, -126.0, -126.0, -126.0, -126.0, -126.0, 46.0, -134.0, 54.0, -134.0, 54.0, -134.0, -134.0, -134.0, -134.0, -134.0, -134.0, -134.0, 54.0, -134.0, 54.0, -126.0, 46.0, -126.0, -126.0, -126.0, -126.0, -134.0, -134.0, -134.0, 54.0, 54.0, 54.0, 46.0, 46.0, 46.0, 46.0, 46.0, 46.0, 54.0, 54.0, 54.0, 54.0, 54.0, -134.0, 54.0, -134.0, 46.0, -126.0, 46.0, -126.0, 46.0, -126.0, 54.0, -134.0, 54.0, 54.0, 54.0, 54.0, 54.0, -134.0, 54.0, -134.0, 54.0, -134.0, 54.0, 54.0, 46.0, 46.0, 46.0, 46.0, 46.0, -126.0, 46.0, -126.0, 46.0, -126.0, 46.0, 46.0, 46.0, 46.0, 54.0, 54.0, 54.0, -134.0, 54.0, -134.0, 46.0, -126.0, 46.0, 46.0, 46.0, 46.0, 46.0, 54.0, 54.0, 54.0, 54.0, 54.0, 54.0, 46.0, 46.0, 46.0, 46.0, -134.0, 46.0, -126.0, 54.0, -126.0, 54.0, -126.0, 54.0, -134.0, 46.0, -134.0, -134.0, 46.0, -134.0, 54.0, -126.0, 54.0, -126.0, 54.0, -126.0, 46.0, -134.0, 46.0, -134.0, -134.0, -134.0, -126.0, -126.0, -126.0, -126.0, -126.0, -126.0, -134.0, -134.0, -134.0, -134.0, 54.0, -126.0, 46.0, -134.0, 46.0, -126.0, 46.0, -134.0, 54.0, -126.0, 54.0, -134.0, -134.0, -134.0, -126.0, -126.0, -126.0, -126.0, -126.0, -126.0, -134.0, -134.0, -134.0, -134.0, -134.0, -126.0, -126.0, -126.0, -134.0, -126.0, -126.0, -134.0, -134.0, -134.0, -126.0, 54.0, -134.0, 46.0, -134.0, 46.0, -126.0, 46.0, -126.0, 54.0, -126.0, 54.0, -134.0, -134.0, 46.0, -126.0, 54.0, -126.0, 46.0, -126.0, 54.0, -134.0, 46.0, -134.0, 54.0, 54.0, 46.0, 46.0, 46.0, 46.0, 54.0, 46.0, 54.0, 54.0, 54.0, 54.0, 46.0, 46.0, 54.0, 54.0, 46.0, 46.0, 46.0, 54.0, 46.0, 46.0, 54.0, 54.0, 54.0, 46.0, -134.0, 46.0, -126.0, 54.0, -126.0, 54.0, -126.0, 54.0, -134.0, 46.0, -134.0, 54.0, -134.0, 54.0, 54.0, 54.0, 54.0, 54.0, 54.0, 54.0, -134.0, 54.0, -134.0, -134.0, -134.0, -134.0, -134.0, -134.0, 54.0, -134.0, 54.0, -134.0, 54.0, -134.0, -134.0, 54.0, -134.0, 54.0, -134.0, -134.0, -134.0, -134.0, -134.0, -134.0, -134.0, 54.0, -134.0, 79.04, -158.0, 79.04, 78.0, -159.0, 78.0, -159.0, 78.0, -159.0, -158.0, 79.04, -158.0, 54.0, 54.0, 54.0, 54.0, -134.0, 54.0, -134.0, 54.0, -134.0, 54.0, 54.0, 54.0, 54.0, 54.0, 54.0, -134.0, -134.0, -134.0, -134.0, -134.0, -134.0, 54.0, 54.0, 54.0, 54.0, -134.0, 54.0, 54.0, 79.04, 78.0, 79.04, 78.0, 79.04, -158.0, 54.0, -134.0, -134.0, 54.0, -134.0, -134.0, -159.0, -158.0, -159.0, -158.0, -159.0, 78.0, -134.0, 54.0, -134.0, -134.0, 54.0, -134.0, 79.04, -158.0, 79.04, -158.0, -159.0, -158.0, -134.0, -134.0, 54.0, 54.0, -134.0, 54.0, -159.0, 78.0, -159.0, 78.0, 79.04, 78.0, 54.0, 54.0, 79.04, -158.0, 79.04, 78.0, 79.04, 78.0, 79.04, 78.0, 79.04, -158.0, 79.04, -158.0, 79.04, 78.0, -159.0, 78.0, -159.0, 78.0, -159.0, 78.0, 79.04, 78.0, 79.04, 78.0, -159.0, 78.0, -159.0, -158.0, -159.0, -158.0, -159.0, -158.0, -159.0, 78.0, -159.0, 78.0, -159.0, -158.0, 79.04, -158.0, 79.04, -158.0, 79.04, -158.0, -159.0, -158.0, -159.0, -158.0, 79.04, -158.0, 79.04, 78.0, 79.04, 78.0, 79.04, 78.0, 79.04, -158.0, 79.04, -158.0, 79.04, 78.0, -159.0, 78.0, -159.0, 78.0, -159.0, 78.0, 79.04, 78.0, 79.04, 78.0, -159.0, 78.0, -159.0, -158.0, -159.0, -158.0, -159.0, -158.0, -159.0, 78.0, -159.0, 78.0, -159.0, -158.0, 79.04, -158.0, 79.04, -158.0, 79.04, -158.0, -159.0, -158.0, -159.0, -158.0, 79.04, -158.0, 79.04, 78.0, 79.04, 78.0, 79.04, 78.0, 79.04, -158.0, 79.04, -158.0, 79.04, 78.0, -159.0, 78.0, -159.0, 78.0, -159.0, 78.0, 79.04, 78.0, 79.04, 78.0, -159.0, 78.0, -159.0, -158.0, -159.0, -158.0, -159.0, -158.0, -159.0, 78.0, -159.0, 78.0, -159.0, -158.0, 79.04, -158.0, 79.04, -158.0, 79.04, -158.0, -159.0, -158.0, -159.0, -158.0, -143.2, -2.5, -143.2, -0.004207, -138.2, -0.004207, -138.2, -0.004207, -138.2, -2.5, -143.2, -2.5, -143.2, -2.5, -138.2, -2.5, -138.2, -2.5, -138.2, -2.5, -143.2, -2.5, -143.2, -2.5, -143.2, -2.5, -138.2, -2.5, -138.2, -2.5, -138.2, -2.5, -143.2, -2.5, -143.2, -2.5, -138.2, -2.5, -138.2, -0.004207, -138.2, 2.5, -138.2, 2.5, -138.2, -2.5, -138.2, -2.5, -138.2, -2.5, -138.2, 2.5, -138.2, -0.004208, -138.2, -0.004207, -143.2, -0.004207, -143.2, 2.5, -143.2, 2.5, -138.2, 2.5, -138.2, -0.004207, -138.2, 2.5, -143.2, 2.5, -143.2, -0.004208, -143.2, -0.004208, -138.2, -0.004208, -138.2, 2.5, -143.2, -0.004207, -143.2, -2.5, -143.2, -2.5, -143.2, -2.5, -143.2, 2.5, -143.2, -0.004207, -143.2, 2.5, -143.2, -2.5, -143.2, -2.5, -138.2, -2.5, -143.2, -2.5, -143.2, -2.5, -143.2, -2.5, -138.2, -2.5, -138.2, -2.5, -143.2, -2.5, -138.2, -2.5, -138.2, -2.5, -138.2, -2.5, -143.2, -2.5, -143.2, -2.5, -138.2, -2.5, -138.2, -2.5, -138.2, -2.5, -138.2, -2.5, -138.2, -2.5, -138.2, -2.5, -143.2, -2.5, -143.2, -2.5, -143.2, -2.5, -143.2, -2.5, -143.2, -2.5, -143.2, -2.5, -138.2, -2.5, -138.2, -2.5, -138.2, -2.5, -138.2, -2.5, -138.2, -2.5, -138.2, -2.5, -138.2, -2.5, -143.2, -2.5, -143.2, -2.5, -143.2, -2.5, -138.2, -2.5, -138.2, -2.5, -143.2, -2.5, -143.2, -2.5, -143.2, -2.5, -143.2, -2.5, -143.2, -2.5, -143.2, -2.5, -143.2, -2.5, -138.2, -2.5, -138.2, -2.5, -138.2, -2.5, -143.2, -2.5, -143.2, -2.5, -138.2, -2.5, -138.2, -2.5, -138.2, -2.5, -138.2, -2.5, -138.2, -2.5, -138.2, -2.5, -138.2, -2.5, -143.2, -2.5, -143.2, -2.5, -143.2, -2.5, -138.2, -2.5, -138.2, -2.5, -143.2, -2.5, -143.2, -2.5, -143.2, -2.5, -143.2, -2.5, -143.2, -2.5, -143.2, -2.5, -138.2, -2.5, -143.2, -2.5, -143.2, -2.5, -138.2, -2.5, -138.2, -2.5, -143.2, -2.5, -143.2, -2.5, -138.2, -2.5, -138.2, -2.5, -138.2, -2.5, -143.2, -2.5, -143.2, -2.5, -138.2, -2.5, -138.2, -2.5, -138.2, -2.5, -138.2, -2.5, -138.2, -2.5, -138.2, -2.5, -143.2, -2.5, -143.2, -2.5, -143.2, -2.5, -143.2, -2.5, -143.2, -2.5, -143.2, -2.5, -143.2, -2.5, -138.2, -2.5, -138.2, -2.5, -138.2, -2.5, -143.2, -2.5, -143.2, -2.5, -138.2, -2.5, -138.2, -2.5, -138.2, -2.5, -138.2, -2.5, -138.2, -2.5, -138.2, -2.5, -138.2, -2.5, -143.2, -2.5, -143.2, -2.5, -143.2, -2.5, -138.2, -2.5, -138.2, -2.5, -143.2, -2.5, -143.2, -2.5, -143.2, -2.5, -143.2, -2.5, -143.2, -2.5, -143.2, -2.5, -138.2, -2.5, -138.2, -2.5, -138.2, -2.5, -138.2, -2.5, -138.2, -2.5, -138.2, -2.5, -143.2, -2.5, -143.2, -2.5, -143.2, -2.5, -143.2, -2.5, -143.2, -2.5, -143.2, -2.5, -138.2, -2.5, -138.2, -2.5, -138.2, -2.5, -138.2, -2.5, -138.2, -2.5, -138.2, -2.5, -143.2, -2.5, -143.2, -2.5, -143.2, -2.5, -143.2, -2.5, -143.2, -2.5, -143.2, -2.5, -138.2, -2.5, -138.2, -2.5, -138.2, -2.5, -138.2, -2.5, -138.2, -2.5, -138.2, -2.5, -143.2, -2.5, -143.2, -2.5, -143.2, -2.5, -143.2, -2.5, -143.2, -2.5, -143.2, -2.5, -138.2, -2.5, -138.2, -2.5, -138.2, -2.5, -138.2, -2.5, -138.2, -2.5, -138.2, -2.5, -143.2, -2.5, -143.2, -2.5, -143.2, -2.5, -143.2, -2.5, -143.2, -2.5, -143.2, -2.5, -138.2, -2.5, -138.2, 2.5, 0.5, 0.5, 0.5, 0.5, -138.2, 2.5, -143.2, 2.5, 0.5, 0.5, -143.2, 2.5, -138.2, 2.5, -143.2, -2.5, -143.2, 2.5, 0.5, 0.5, -138.2, -2.5, -138.2, -0.004208, 0.5, 0.5, 0.5, 0.5, -143.2, -0.004208, -138.2, -0.004208, 0.5, 0.5, -138.2, -0.004208, -143.2, -0.004208, -143.2, -2.5, -143.2, -0.004208, 0.5, 0.5, -10.51, -11.3, -6.482, -1.307, 6.482, -1.307, 6.482, -1.307, 10.51, -11.3, -10.51, -11.3, -10.51, -11.3, 10.51, -11.3, 6.482, -1.307, 6.482, -1.307, -6.482, -1.307, -10.51, -11.3, -9.891, -17.62, 11.31, -17.62, 11.31, -17.62, 9.891, -17.62, -11.31, -17.62, -11.31, -17.62, 12.81, -11.3, 8.888, -1.152, 8.888, -1.152, 8.888, -1.152, 12.81, -11.3, 12.81, -11.3, 5.758, 0.9932, -5.758, 0.9932, -5.758, 0.9932, -5.758, 0.9932, 5.758, 0.9932, 5.758, 0.9932, -8.888, -1.152, -12.81, -11.3, -12.81, -11.3, -12.81, -11.3, -8.888, -1.152, -8.888, -1.152, -10.51, -11.3, 10.51, -11.3, 10.51, -20.61, 10.51, -20.61, -10.51, -20.61, -10.51, -11.3, 10.51, -11.3, -10.51, -11.3, -10.51, -20.61, -10.51, -20.61, 10.51, -20.61, 10.51, -11.3, 12.81, -11.3, 12.81, -11.3, 12.81, -20.61, 12.81, -20.61, 12.81, -20.61, 12.81, -11.3, -12.81, -11.3, -12.81, -11.3, -12.81, -20.61, -12.81, -20.61, -12.81, -20.61, -12.81, -11.3, -8.888, -1.152, -5.758, 0.9932, -6.482, -1.307, 5.758, 0.9932, 8.888, -1.152, 6.482, -1.307, -5.758, 0.9932, -8.888, -1.152, -6.482, -1.307, 8.888, -1.152, 5.758, 0.9932, 6.482, -1.307, -9.891, -17.62, 9.891, -17.62, 11.31, -17.62, 9.891, -17.62, -9.891, -17.62, -11.31, -17.62, -10.51, -11.3, -12.81, -11.3, -6.482, -1.307, -8.888, -1.152, -6.482, -1.307, -12.81, -11.3, -6.482, -1.307, -5.758, 0.9932, 6.482, -1.307, 5.758, 0.9932, 6.482, -1.307, -5.758, 0.9932, 12.81, -11.3, 10.51, -11.3, 8.888, -1.152, 6.482, -1.307, 8.888, -1.152, 10.51, -11.3, 10.51, -11.3, 12.81, -11.3, 6.482, -1.307, 8.888, -1.152, 6.482, -1.307, 12.81, -11.3, -5.758, 0.9932, -6.482, -1.307, 5.758, 0.9932, 6.482, -1.307, 5.758, 0.9932, -6.482, -1.307, -12.81, -11.3, -10.51, -11.3, -8.888, -1.152, -6.482, -1.307, -8.888, -1.152, -10.51, -11.3, -11.31, -17.62, -9.891, -17.62, 9.891, -17.62, 11.31, -17.62, 9.891, -17.62, -9.891, -17.62, 8.888, -1.152, 5.758, 0.9932, 8.888, -1.152, 5.758, 0.9932, 8.888, -1.152, 5.758, 0.9932, -5.758, 0.9932, -8.888, -1.152, -5.758, 0.9932, -8.888, -1.152, -5.758, 0.9932, -8.888, -1.152, 10.51, -11.3, 12.81, -11.3, 10.51, -20.61, 12.81, -20.61, 10.51, -20.61, 12.81, -11.3, -12.81, -11.3, -10.51, -11.3, -12.81, -20.61, -10.51, -20.61, -12.81, -20.61, -10.51, -11.3, -10.51, -11.3, -12.81, -11.3, -10.51, -20.61, -12.81, -20.61, -10.51, -20.61, -12.81, -11.3, 12.81, -11.3, 10.51, -11.3, 12.81, -20.61, 10.51, -20.61, 12.81, -20.61, 10.51, -11.3, 12.81, -20.61, 12.81, -20.61, 11.31, -20.62, 11.31, -20.62, 11.31, -20.62, 12.81, -20.61, -12.81, -20.61, -12.81, -20.61, -11.31, -20.62, -11.31, -20.62, -11.31, -20.62, -12.81, -20.61, -10.51, -20.61, 10.51, -20.61, 9.891, -20.62, 9.891, -20.62, -9.891, -20.62, -10.51, -20.61, 10.51, -20.61, -10.51, -20.61, -9.891, -20.62, -9.891, -20.62, 9.891, -20.62, 10.51, -20.61, 10.51, -20.61, 12.81, -20.61, 11.31, -20.62, 11.31, -20.62, 9.891, -20.62, 10.51, -20.61, -10.51, -20.61, -12.81, -20.61, -11.31, -20.62, -11.31, -20.62, -9.891, -20.62, -10.51, -20.61, -12.81, -20.61, -10.51, -20.61, -9.891, -20.62, -9.891, -20.62, -11.31, -20.62, -12.81, -20.61, 12.81, -20.61, 10.51, -20.61, 9.891, -20.62, 9.891, -20.62, 11.31, -20.62, 12.81, -20.61, 11.31, -20.62, 11.31, -20.62, 11.31, -17.62, 11.31, -17.62, 11.31, -17.62, 11.31, -20.62, -11.31, -20.62, -11.31, -20.62, -11.31, -17.62, -11.31, -17.62, -11.31, -17.62, -11.31, -20.62, -9.891, -20.62, 9.891, -20.62, 9.891, -17.62, 9.891, -17.62, -9.891, -17.62, -9.891, -20.62, 9.891, -20.62, 11.31, -20.62, 11.31, -17.62, 11.31, -17.62, 9.891, -17.62, 9.891, -20.62, 9.891, -20.62, -9.891, -20.62, -9.891, -17.62, -9.891, -17.62, 9.891, -17.62, 9.891, -20.62, -9.891, -20.62, -11.31, -20.62, -11.31, -17.62, -11.31, -17.62, -9.891, -17.62, -9.891, -20.62, -11.31, -20.62, -9.891, -20.62, -9.891, -17.62, -9.891, -17.62, -11.31, -17.62, -11.31, -20.62, 11.31, -20.62, 9.891, -20.62, 9.891, -17.62, 9.891, -17.62, 11.31, -17.62, 11.31, -20.62, -143.2, -2.5, -138.2, -2.5, -138.2, -2.5, -138.2, -2.5, -143.2, -2.5, -143.2, -2.5, -138.2, -2.5, -138.2, 2.5, -138.2, 2.5, -138.2, 2.5, -138.2, -2.5, -138.2, -2.5, -138.2, 2.5, -143.2, 2.5, -143.2, 2.5, -143.2, 2.5, -138.2, 2.5, -138.2, 2.5, -143.2, 2.5, -143.2, -2.5, -143.2, -2.5, -143.2, -2.5, -143.2, 2.5, -143.2, 2.5, -138.2, -2.5, -138.2, 2.5, -138.2, 2.5, -138.2, 2.5, -138.2, -2.5, -138.2, -2.5, -138.2, 2.5, -143.2, 2.5, -143.2, 2.5, -143.2, 2.5, -138.2, 2.5, -138.2, 2.5, -143.2, 2.5, -143.2, -2.5, -143.2, -2.5, -143.2, -2.5, -143.2, 2.5, -143.2, 2.5, -143.2, -2.5, -138.2, -2.5, -138.2, -2.5, -138.2, -2.5, -143.2, -2.5, -143.2, -2.5, -138.2, -2.5, -138.2, 2.5, -138.2, 2.5, -138.2, 2.5, -138.2, -2.5, -138.2, -2.5, -138.2, 2.5, -143.2, 2.5, -143.2, 2.5, -143.2, 2.5, -138.2, 2.5, -138.2, 2.5, -143.2, 2.5, -143.2, -2.5, -143.2, -2.5, -143.2, -2.5, -143.2, 2.5, -143.2, 2.5, -143.2, -2.5, -143.2, -0.004207, -138.2, -0.004207, -138.2, -0.004207, -138.2, -2.5, -143.2, -2.5, -143.2, -2.5, -138.2, -2.5, -138.2, -2.5, -138.2, -2.5, -143.2, -2.5, -143.2, -2.5, -143.2, -2.5, -138.2, -2.5, -138.2, -2.5, -138.2, -2.5, -143.2, -2.5, -143.2, -2.5, -138.2, -2.5, -138.2, -0.004207, -138.2, 2.5, -138.2, 2.5, -138.2, -2.5, -138.2, -2.5, -138.2, -2.5, -138.2, 2.5, -138.2, -0.004208, -138.2, -0.004207, -143.2, -0.004207, -143.2, 2.5, -143.2, 2.5, -138.2, 2.5, -138.2, -0.004207, -138.2, 2.5, -143.2, 2.5, -143.2, -0.004208, -143.2, -0.004208, -138.2, -0.004208, -138.2, 2.5, -143.2, -0.004207, -143.2, -2.5, -143.2, -2.5, -143.2, -2.5, -143.2, 2.5, -143.2, -0.004207, -143.2, 2.5, -143.2, -2.5, -143.2, -2.5, -138.2, -2.5, -143.2, -2.5, -143.2, -2.5, -143.2, -2.5, -138.2, -2.5, -138.2, -2.5, -143.2, -2.5, -138.2, -2.5, -138.2, -2.5, -138.2, -2.5, -143.2, -2.5, -143.2, -2.5, -138.2, -2.5, -138.2, -2.5, -138.2, -2.5, -138.2, -2.5, -138.2, -2.5, -138.2, -2.5, -143.2, -2.5, -143.2, -2.5, -143.2, -2.5, -143.2, -2.5, -143.2, -2.5, -143.2, -2.5, -138.2, -2.5, -138.2, -2.5, -138.2, -2.5, -138.2, -2.5, -138.2, -2.5, -138.2, -2.5, -138.2, -2.5, -143.2, -2.5, -143.2, -2.5, -143.2, -2.5, -138.2, -2.5, -138.2, -2.5, -143.2, -2.5, -143.2, -2.5, -143.2, -2.5, -143.2, -2.5, -143.2, -2.5, -143.2, -2.5, -143.2, -2.5, -138.2, -2.5, -138.2, -2.5, -138.2, -2.5, -143.2, -2.5, -143.2, -2.5, -138.2, -2.5, -138.2, -2.5, -138.2, -2.5, -138.2, -2.5, -138.2, -2.5, -138.2, -2.5, -138.2, -2.5, -143.2, -2.5, -143.2, -2.5, -143.2, -2.5, -138.2, -2.5, -138.2, -2.5, -143.2, -2.5, -143.2, -2.5, -143.2, -2.5, -143.2, -2.5, -143.2, -2.5, -143.2, -2.5, -138.2, -2.5, -143.2, -2.5, -143.2, -2.5, -143.2, -2.5, -138.2, -2.5, -138.2, -2.5, -143.2, -2.5, -138.2, -2.5, -138.2, -2.5, -138.2, -2.5, -143.2, -2.5, -143.2, -2.5, -138.2, -2.5, -138.2, -2.5, -138.2, -2.5, -138.2, -2.5, -138.2, -2.5, -138.2, -2.5, -143.2, -2.5, -143.2, -2.5, -143.2, -2.5, -143.2, -2.5, -143.2, -2.5, -143.2, -2.5, -143.2, -2.5, -138.2, -2.5, -138.2, -2.5, -138.2, -2.5, -143.2, -2.5, -143.2, -2.5, -138.2, -2.5, -138.2, -2.5, -138.2, -2.5, -138.2, -2.5, -138.2, -2.5, -138.2, -2.5, -138.2, -2.5, -143.2, -2.5, -143.2, -2.5, -143.2, -2.5, -138.2, -2.5, -138.2, -2.5, -143.2, -2.5, -143.2, -2.5, -143.2, -2.5, -143.2, -2.5, -143.2, -2.5, -143.2, -2.5, -138.2, -2.5, -138.2, -2.5, -138.2, -2.5, -138.2, -2.5, -138.2, -2.5, -138.2, -2.5, -143.2, -2.5, -143.2, -2.5, -143.2, -2.5, -143.2, -2.5, -143.2, -2.5, -143.2, -2.5, -138.2, -2.5, -138.2, -2.5, -138.2, -2.5, -138.2, -2.5, -138.2, -2.5, -138.2, -2.5, -143.2, -2.5, -143.2, -2.5, -143.2, -2.5, -143.2, -2.5, -143.2, -2.5, -143.2, -2.5, -138.2, -2.5, -138.2, -2.5, -138.2, -2.5, -138.2, -2.5, -138.2, -2.5, -138.2, -2.5, -143.2, -2.5, -143.2, -2.5, -143.2, -2.5, -143.2, -2.5, -143.2, -2.5, -143.2, -2.5, -138.2, -2.5, -138.2, -2.5, -138.2, -2.5, -138.2, -2.5, -138.2, -2.5, -138.2, -2.5, -143.2, -2.5, -143.2, -2.5, -143.2, -2.5, -143.2, -2.5, -143.2, -2.5, -143.2, -2.5, -138.2, -2.5, -138.2, 2.5, 0.5, 0.5, 0.5, 0.5, -138.2, 2.5, -143.2, 2.5, 0.5, 0.5, -143.2, 2.5, -138.2, 2.5, -143.2, -2.5, -143.2, 2.5, 0.5, 0.5, -138.2, -2.5, -138.2, -0.004208, 0.5, 0.5, 0.5, 0.5, -143.2, -0.004208, -138.2, -0.004208, 0.5, 0.5, -138.2, -0.004208, -143.2, -0.004208, -143.2, -2.5, -143.2, -0.004208, 0.5, 0.5, -10.51, -11.3, -6.482, -1.307, 6.482, -1.307, 6.482, -1.307, 10.51, -11.3, -10.51, -11.3, -10.51, -11.3, 10.51, -11.3, 6.482, -1.307, 6.482, -1.307, -6.482, -1.307, -10.51, -11.3, -9.891, -17.62, 11.31, -17.62, 11.31, -17.62, 9.891, -17.62, -11.31, -17.62, -11.31, -17.62, 12.81, -11.3, 8.888, -1.152, 8.888, -1.152, 8.888, -1.152, 12.81, -11.3, 12.81, -11.3, 5.758, 0.9932, -5.758, 0.9932, -5.758, 0.9932, -5.758, 0.9932, 5.758, 0.9932, 5.758, 0.9932, -8.888, -1.152, -12.81, -11.3, -12.81, -11.3, -12.81, -11.3, -8.888, -1.152, -8.888, -1.152, -10.51, -11.3, 10.51, -11.3, 10.51, -20.61, 10.51, -20.61, -10.51, -20.61, -10.51, -11.3, 10.51, -11.3, -10.51, -11.3, -10.51, -20.61, -10.51, -20.61, 10.51, -20.61, 10.51, -11.3, 12.81, -11.3, 12.81, -11.3, 12.81, -20.61, 12.81, -20.61, 12.81, -20.61, 12.81, -11.3, -12.81, -11.3, -12.81, -11.3, -12.81, -20.61, -12.81, -20.61, -12.81, -20.61, -12.81, -11.3, -8.888, -1.152, -5.758, 0.9932, -6.482, -1.307, 5.758, 0.9932, 8.888, -1.152, 6.482, -1.307, -5.758, 0.9932, -8.888, -1.152, -6.482, -1.307, 8.888, -1.152, 5.758, 0.9932, 6.482, -1.307, -9.891, -17.62, 9.891, -17.62, 11.31, -17.62, 9.891, -17.62, -9.891, -17.62, -11.31, -17.62, -10.51, -11.3, -12.81, -11.3, -6.482, -1.307, -8.888, -1.152, -6.482, -1.307, -12.81, -11.3, -6.482, -1.307, -5.758, 0.9932, 6.482, -1.307, 5.758, 0.9932, 6.482, -1.307, -5.758, 0.9932, 12.81, -11.3, 10.51, -11.3, 8.888, -1.152, 6.482, -1.307, 8.888, -1.152, 10.51, -11.3, 10.51, -11.3, 12.81, -11.3, 6.482, -1.307, 8.888, -1.152, 6.482, -1.307, 12.81, -11.3, -5.758, 0.9932, -6.482, -1.307, 5.758, 0.9932, 6.482, -1.307, 5.758, 0.9932, -6.482, -1.307, -12.81, -11.3, -10.51, -11.3, -8.888, -1.152, -6.482, -1.307, -8.888, -1.152, -10.51, -11.3, -11.31, -17.62, -9.891, -17.62, 9.891, -17.62, 11.31, -17.62, 9.891, -17.62, -9.891, -17.62, 8.888, -1.152, 5.758, 0.9932, 8.888, -1.152, 5.758, 0.9932, 8.888, -1.152, 5.758, 0.9932, -5.758, 0.9932, -8.888, -1.152, -5.758, 0.9932, -8.888, -1.152, -5.758, 0.9932, -8.888, -1.152, 10.51, -11.3, 12.81, -11.3, 10.51, -20.61, 12.81, -20.61, 10.51, -20.61, 12.81, -11.3, -12.81, -11.3, -10.51, -11.3, -12.81, -20.61, -10.51, -20.61, -12.81, -20.61, -10.51, -11.3, -10.51, -11.3, -12.81, -11.3, -10.51, -20.61, -12.81, -20.61, -10.51, -20.61, -12.81, -11.3, 12.81, -11.3, 10.51, -11.3, 12.81, -20.61, 10.51, -20.61, 12.81, -20.61, 10.51, -11.3, 12.81, -20.61, 12.81, -20.61, 11.31, -20.62, 11.31, -20.62, 11.31, -20.62, 12.81, -20.61, -12.81, -20.61, -12.81, -20.61, -11.31, -20.62, -11.31, -20.62, -11.31, -20.62, -12.81, -20.61, -10.51, -20.61, 10.51, -20.61, 9.891, -20.62, 9.891, -20.62, -9.891, -20.62, -10.51, -20.61, 10.51, -20.61, -10.51, -20.61, -9.891, -20.62, -9.891, -20.62, 9.891, -20.62, 10.51, -20.61, 10.51, -20.61, 12.81, -20.61, 11.31, -20.62, 11.31, -20.62, 9.891, -20.62, 10.51, -20.61, -10.51, -20.61, -12.81, -20.61, -11.31, -20.62, -11.31, -20.62, -9.891, -20.62, -10.51, -20.61, -12.81, -20.61, -10.51, -20.61, -9.891, -20.62, -9.891, -20.62, -11.31, -20.62, -12.81, -20.61, 12.81, -20.61, 10.51, -20.61, 9.891, -20.62, 9.891, -20.62, 11.31, -20.62, 12.81, -20.61, 11.31, -20.62, 11.31, -20.62, 11.31, -17.62, 11.31, -17.62, 11.31, -17.62, 11.31, -20.62, -11.31, -20.62, -11.31, -20.62, -11.31, -17.62, -11.31, -17.62, -11.31, -17.62, -11.31, -20.62, -9.891, -20.62, 9.891, -20.62, 9.891, -17.62, 9.891, -17.62, -9.891, -17.62, -9.891, -20.62, 9.891, -20.62, 11.31, -20.62, 11.31, -17.62, 11.31, -17.62, 9.891, -17.62, 9.891, -20.62, 9.891, -20.62, -9.891, -20.62, -9.891, -17.62, -9.891, -17.62, 9.891, -17.62, 9.891, -20.62, -9.891, -20.62, -11.31, -20.62, -11.31, -17.62, -11.31, -17.62, -9.891, -17.62, -9.891, -20.62, -11.31, -20.62, -9.891, -20.62, -9.891, -17.62, -9.891, -17.62, -11.31, -17.62, -11.31, -20.62, 11.31, -20.62, 9.891, -20.62, 9.891, -17.62, 9.891, -17.62, 11.31, -17.62, 11.31, -20.62, -143.2, -2.5, -138.2, -2.5, -138.2, -2.5, -138.2, -2.5, -143.2, -2.5, -143.2, -2.5, -138.2, -2.5, -138.2, 2.5, -138.2, 2.5, -138.2, 2.5, -138.2, -2.5, -138.2, -2.5, -138.2, 2.5, -143.2, 2.5, -143.2, 2.5, -143.2, 2.5, -138.2, 2.5, -138.2, 2.5, -143.2, 2.5, -143.2, -2.5, -143.2, -2.5, -143.2, -2.5, -143.2, 2.5, -143.2, 2.5, -138.2, -2.5, -138.2, 2.5, -138.2, 2.5, -138.2, 2.5, -138.2, -2.5, -138.2, -2.5, -138.2, 2.5, -143.2, 2.5, -143.2, 2.5, -143.2, 2.5, -138.2, 2.5, -138.2, 2.5, -143.2, 2.5, -143.2, -2.5, -143.2, -2.5, -143.2, -2.5, -143.2, 2.5, -143.2, 2.5, -143.2, -2.5, -138.2, -2.5, -138.2, -2.5, -138.2, -2.5, -143.2, -2.5, -143.2, -2.5, -138.2, -2.5, -138.2, 2.5, -138.2, 2.5, -138.2, 2.5, -138.2, -2.5, -138.2, -2.5, -138.2, 2.5, -143.2, 2.5, -143.2, 2.5, -143.2, 2.5, -138.2, 2.5, -138.2, 2.5, -143.2, 2.5, -143.2, -2.5, -143.2, -2.5, -143.2, -2.5, -143.2, 2.5, -143.2, 2.5, -143.2, -2.5, -143.2, -0.004207, -138.2, -0.004207, -138.2, -0.004207, -138.2, -2.5, -143.2, -2.5, -143.2, -2.5, -138.2, -2.5, -138.2, -2.5, -138.2, -2.5, -143.2, -2.5, -143.2, -2.5, -143.2, -2.5, -138.2, -2.5, -138.2, -2.5, -138.2, -2.5, -143.2, -2.5, -143.2, -2.5, -138.2, -2.5, -138.2, -0.004207, -138.2, 2.5, -138.2, 2.5, -138.2, -2.5, -138.2, -2.5, -138.2, -2.5, -138.2, 2.5, -138.2, -0.004208, -138.2, -0.004207, -143.2, -0.004207, -143.2, 2.5, -143.2, 2.5, -138.2, 2.5, -138.2, -0.004207, -138.2, 2.5, -143.2, 2.5, -143.2, -0.004208, -143.2, -0.004208, -138.2, -0.004208, -138.2, 2.5, -143.2, -0.004207, -143.2, -2.5, -143.2, -2.5, -143.2, -2.5, -143.2, 2.5, -143.2, -0.004207, -143.2, 2.5, -143.2, -2.5, -143.2, -2.5, -138.2, -2.5, -143.2, -2.5, -143.2, -2.5, -143.2, -2.5, -138.2, -2.5, -138.2, -2.5, -143.2, -2.5, -138.2, -2.5, -138.2, -2.5, -138.2, -2.5, -143.2, -2.5, -143.2, -2.5, -138.2, -2.5, -138.2, -2.5, -138.2, -2.5, -138.2, -2.5, -138.2, -2.5, -138.2, -2.5, -143.2, -2.5, -143.2, -2.5, -143.2, -2.5, -143.2, -2.5, -143.2, -2.5, -143.2, -2.5, -138.2, -2.5, -138.2, -2.5, -138.2, -2.5, -138.2, -2.5, -138.2, -2.5, -138.2, -2.5, -138.2, -2.5, -143.2, -2.5, -143.2, -2.5, -143.2, -2.5, -138.2, -2.5, -138.2, -2.5, -143.2, -2.5, -143.2, -2.5, -143.2, -2.5, -143.2, -2.5, -143.2, -2.5, -143.2, -2.5, -143.2, -2.5, -138.2, -2.5, -138.2, -2.5, -138.2, -2.5, -143.2, -2.5, -143.2, -2.5, -138.2, -2.5, -138.2, -2.5, -138.2, -2.5, -138.2, -2.5, -138.2, -2.5, -138.2, -2.5, -138.2, -2.5, -143.2, -2.5, -143.2, -2.5, -143.2, -2.5, -138.2, -2.5, -138.2, -2.5, -143.2, -2.5, -143.2, -2.5, -143.2, -2.5, -143.2, -2.5, -143.2, -2.5, -143.2, -2.5, -138.2, -2.5, -143.2, -2.5, -143.2, -2.5, -143.2, -2.5, -138.2, -2.5, -138.2, -2.5, -143.2, -2.5, -138.2, -2.5, -138.2, -2.5, -138.2, -2.5, -143.2, -2.5, -143.2, -2.5, -138.2, -2.5, -138.2, -2.5, -138.2, -2.5, -138.2, -2.5, -138.2, -2.5, -138.2, -2.5, -143.2, -2.5, -143.2, -2.5, -143.2, -2.5, -143.2, -2.5, -143.2, -2.5, -143.2, -2.5, -143.2, -2.5, -138.2, -2.5, -138.2, -2.5, -138.2, -2.5, -143.2, -2.5, -143.2, -2.5, -138.2, -2.5, -138.2, -2.5, -138.2, -2.5, -138.2, -2.5, -138.2, -2.5, -138.2, -2.5, -138.2, -2.5, -143.2, -2.5, -143.2, -2.5, -143.2, -2.5, -138.2, -2.5, -138.2, -2.5, -143.2, -2.5, -143.2, -2.5, -143.2, -2.5, -143.2, -2.5, -143.2, -2.5, -143.2, -2.5, -138.2, -2.5, -138.2, -2.5, -138.2, -2.5, -138.2, -2.5, -138.2, -2.5, -138.2, -2.5, -143.2, -2.5, -143.2, -2.5, -143.2, -2.5, -143.2, -2.5, -143.2, -2.5, -143.2, -2.5, -138.2, -2.5, -138.2, -2.5, -138.2, -2.5, -138.2, -2.5, -138.2, -2.5, -138.2, -2.5, -143.2, -2.5, -143.2, -2.5, -143.2, -2.5, -143.2, -2.5, -143.2, -2.5, -143.2, -2.5, -138.2, -2.5, -138.2, -2.5, -138.2, -2.5, -138.2, -2.5, -138.2, -2.5, -138.2, -2.5, -143.2, -2.5, -143.2, -2.5, -143.2, -2.5, -143.2, -2.5, -143.2, -2.5, -143.2, -2.5, -138.2, -2.5, -138.2, -2.5, -138.2, -2.5, -138.2, -2.5, -138.2, -2.5, -138.2, -2.5, -143.2, -2.5, -143.2, -2.5, -143.2, -2.5, -143.2, -2.5, -143.2, -2.5, -143.2, -2.5, -138.2, -2.5, -138.2, 2.5, 0.5, 0.5, 0.5, 0.5, -138.2, 2.5, -143.2, 2.5, 0.5, 0.5, -143.2, 2.5, -138.2, 2.5, -143.2, -2.5, -143.2, 2.5, 0.5, 0.5, -138.2, -2.5, -138.2, -0.004208, 0.5, 0.5, 0.5, 0.5, -143.2, -0.004208, -138.2, -0.004208, 0.5, 0.5, -138.2, -0.004208, -143.2, -0.004208, -143.2, -2.5, -143.2, -0.004208, 0.5, 0.5, -10.51, -11.3, -6.482, -1.307, 6.482, -1.307, 6.482, -1.307, 10.51, -11.3, -10.51, -11.3, -10.51, -11.3, 10.51, -11.3, 6.482, -1.307, 6.482, -1.307, -6.482, -1.307, -10.51, -11.3, -9.891, -17.62, 11.31, -17.62, 11.31, -17.62, 9.891, -17.62, -11.31, -17.62, -11.31, -17.62, 12.81, -11.3, 8.888, -1.152, 8.888, -1.152, 8.888, -1.152, 12.81, -11.3, 12.81, -11.3, 5.758, 0.9932, -5.758, 0.9932, -5.758, 0.9932, -5.758, 0.9932, 5.758, 0.9932, 5.758, 0.9932, -8.888, -1.152, -12.81, -11.3, -12.81, -11.3, -12.81, -11.3, -8.888, -1.152, -8.888, -1.152, -10.51, -11.3, 10.51, -11.3, 10.51, -20.61, 10.51, -20.61, -10.51, -20.61, -10.51, -11.3, 10.51, -11.3, -10.51, -11.3, -10.51, -20.61, -10.51, -20.61, 10.51, -20.61, 10.51, -11.3, 12.81, -11.3, 12.81, -11.3, 12.81, -20.61, 12.81, -20.61, 12.81, -20.61, 12.81, -11.3, -12.81, -11.3, -12.81, -11.3, -12.81, -20.61, -12.81, -20.61, -12.81, -20.61, -12.81, -11.3, -8.888, -1.152, -5.758, 0.9932, -6.482, -1.307, 5.758, 0.9932, 8.888, -1.152, 6.482, -1.307, -5.758, 0.9932, -8.888, -1.152, -6.482, -1.307, 8.888, -1.152, 5.758, 0.9932, 6.482, -1.307, -9.891, -17.62, 9.891, -17.62, 11.31, -17.62, 9.891, -17.62, -9.891, -17.62, -11.31, -17.62, -10.51, -11.3, -12.81, -11.3, -6.482, -1.307, -8.888, -1.152, -6.482, -1.307, -12.81, -11.3, -6.482, -1.307, -5.758, 0.9932, 6.482, -1.307, 5.758, 0.9932, 6.482, -1.307, -5.758, 0.9932, 12.81, -11.3, 10.51, -11.3, 8.888, -1.152, 6.482, -1.307, 8.888, -1.152, 10.51, -11.3, 10.51, -11.3, 12.81, -11.3, 6.482, -1.307, 8.888, -1.152, 6.482, -1.307, 12.81, -11.3, -5.758, 0.9932, -6.482, -1.307, 5.758, 0.9932, 6.482, -1.307, 5.758, 0.9932, -6.482, -1.307, -12.81, -11.3, -10.51, -11.3, -8.888, -1.152, -6.482, -1.307, -8.888, -1.152, -10.51, -11.3, -11.31, -17.62, -9.891, -17.62, 9.891, -17.62, 11.31, -17.62, 9.891, -17.62, -9.891, -17.62, 8.888, -1.152, 5.758, 0.9932, 8.888, -1.152, 5.758, 0.9932, 8.888, -1.152, 5.758, 0.9932, -5.758, 0.9932, -8.888, -1.152, -5.758, 0.9932, -8.888, -1.152, -5.758, 0.9932, -8.888, -1.152, 10.51, -11.3, 12.81, -11.3, 10.51, -20.61, 12.81, -20.61, 10.51, -20.61, 12.81, -11.3, -12.81, -11.3, -10.51, -11.3, -12.81, -20.61, -10.51, -20.61, -12.81, -20.61, -10.51, -11.3, -10.51, -11.3, -12.81, -11.3, -10.51, -20.61, -12.81, -20.61, -10.51, -20.61, -12.81, -11.3, 12.81, -11.3, 10.51, -11.3, 12.81, -20.61, 10.51, -20.61, 12.81, -20.61, 10.51, -11.3, 12.81, -20.61, 12.81, -20.61, 11.31, -20.62, 11.31, -20.62, 11.31, -20.62, 12.81, -20.61, -12.81, -20.61, -12.81, -20.61, -11.31, -20.62, -11.31, -20.62, -11.31, -20.62, -12.81, -20.61, -10.51, -20.61, 10.51, -20.61, 9.891, -20.62, 9.891, -20.62, -9.891, -20.62, -10.51, -20.61, 10.51, -20.61, -10.51, -20.61, -9.891, -20.62, -9.891, -20.62, 9.891, -20.62, 10.51, -20.61, 10.51, -20.61, 12.81, -20.61, 11.31, -20.62, 11.31, -20.62, 9.891, -20.62, 10.51, -20.61, -10.51, -20.61, -12.81, -20.61, -11.31, -20.62, -11.31, -20.62, -9.891, -20.62, -10.51, -20.61, -12.81, -20.61, -10.51, -20.61, -9.891, -20.62, -9.891, -20.62, -11.31, -20.62, -12.81, -20.61, 12.81, -20.61, 10.51, -20.61, 9.891, -20.62, 9.891, -20.62, 11.31, -20.62, 12.81, -20.61, 11.31, -20.62, 11.31, -20.62, 11.31, -17.62, 11.31, -17.62, 11.31, -17.62, 11.31, -20.62, -11.31, -20.62, -11.31, -20.62, -11.31, -17.62, -11.31, -17.62, -11.31, -17.62, -11.31, -20.62, -9.891, -20.62, 9.891, -20.62, 9.891, -17.62, 9.891, -17.62, -9.891, -17.62, -9.891, -20.62, 9.891, -20.62, 11.31, -20.62, 11.31, -17.62, 11.31, -17.62, 9.891, -17.62, 9.891, -20.62, 9.891, -20.62, -9.891, -20.62, -9.891, -17.62, -9.891, -17.62, 9.891, -17.62, 9.891, -20.62, -9.891, -20.62, -11.31, -20.62, -11.31, -17.62, -11.31, -17.62, -9.891, -17.62, -9.891, -20.62, -11.31, -20.62, -9.891, -20.62, -9.891, -17.62, -9.891, -17.62, -11.31, -17.62, -11.31, -20.62, 11.31, -20.62, 9.891, -20.62, 9.891, -17.62, 9.891, -17.62, 11.31, -17.62, 11.31, -20.62, -300.0, -200.0, -300.0, 200.0, 300.0, 200.0, 300.0, 200.0, 300.0, -200.0, -300.0, -200.0, -300.0, -200.0, 300.0, -200.0, 300.0, 200.0, 300.0, 200.0, -300.0, 200.0, -300.0, -200.0, -300.0, -200.0, 300.0, -200.0, 300.0, -200.0, 300.0, -200.0, -300.0, -200.0, -300.0, -200.0, 300.0, -200.0, 300.0, 200.0, 300.0, 200.0, 300.0, 200.0, 300.0, -200.0, 300.0, -200.0, 300.0, 200.0, -300.0, 200.0, -300.0, 200.0, -300.0, 200.0, 300.0, 200.0, 300.0, 200.0, -300.0, 200.0, -300.0, -200.0, -300.0, -200.0, -300.0, -200.0, -300.0, 200.0, -300.0, 200.0, 46.0, -126.0, 54.0, -134.0, 54.0, 54.0, 1.0, 1.0, -126.0, 46.0, -134.0, 54.0, -134.0, -134.0, 1.0, 1.0, -126.0, -126.0, -134.0, -134.0, 54.0, -134.0, 1.0, 1.0, 46.0, 46.0, 54.0, 54.0, -134.0, 54.0, 1.0, 1.0, 0.0, 1.0, 0.0, 0.0, 1.0, 0.0, 0.0, 1.0, 1.0, 0.0, 0.0, 0.0, 0.0, 1.0, 1.0, 0.0, 0.0, 0.0, 0.0, 1.0, 0.0, 0.0, 1.0, 0.0, 46.0, 46.0, 54.0, 54.0, -134.0, 54.0, 1.0, 1.0, -126.0, -126.0, -134.0, -134.0, 54.0, -134.0, 1.0, 1.0, -126.0, 46.0, -134.0, 54.0, -134.0, -134.0, 1.0, 1.0, 46.0, -126.0, 54.0, -134.0, 54.0, 54.0, 1.0, 1.0, 79.04, -158.0, -159.0, -158.0, -159.0, -158.0, -159.0, -158.0, 79.04, -158.0, 79.04, -158.0, -159.0, -158.0, -159.0, 78.0, -159.0, 78.0, -159.0, 78.0, -159.0, -158.0, -159.0, -158.0, -159.0, 78.0, 79.04, 78.0, 79.04, 78.0, 79.04, 78.0, -159.0, 78.0, -159.0, 78.0, 79.04, 78.0, 79.04, -158.0, 79.04, -158.0, 79.04, -158.0, 79.04, 78.0, 79.04, 78.0, 79.04, -158.0, -159.0, -158.0, -159.0, -158.0, -159.0, -158.0, 79.04, -158.0, 79.04, -158.0, -159.0, -158.0, -159.0, 78.0, -159.0, 78.0, -159.0, 78.0, -159.0, -158.0, -159.0, -158.0, -159.0, 78.0, 79.04, 78.0, 79.04, 78.0, 79.04, 78.0, -159.0, 78.0, -159.0, 78.0, 79.04, 78.0, 79.04, -158.0, 79.04, -158.0, 79.04, -158.0, 79.04, 78.0, 79.04, 78.0, 79.04, -158.0, -159.0, -158.0, -159.0, -158.0, -159.0, -158.0, 79.04, -158.0, 79.04, -158.0, -159.0, -158.0, -159.0, 78.0, -159.0, 78.0, -159.0, 78.0, -159.0, -158.0, -159.0, -158.0, -159.0, 78.0, 79.04, 78.0, 79.04, 78.0, 79.04, 78.0, -159.0, 78.0, -159.0, 78.0, 79.04, 78.0, 79.04, -158.0, 79.04, -158.0, 79.04, -158.0, 79.04, 78.0, 79.04, 78.0, -159.0, 78.0, 79.04, 78.0, 54.0, 54.0, 54.0, 54.0, -134.0, 54.0, -159.0, 78.0, 79.04, -158.0, -159.0, -158.0, -134.0, -134.0, -134.0, -134.0, 54.0, -134.0, 79.04, -158.0, -159.0, -158.0, -159.0, 78.0, -134.0, 54.0, -134.0, 54.0, -134.0, -134.0, -159.0, -158.0, 79.04, 78.0, 79.04, -158.0, 54.0, -134.0, 54.0, -134.0, 54.0, 54.0, 79.04, 78.0, -134.0, -134.0, -134.0, 54.0, 54.0, 54.0, 54.0, 54.0, 54.0, -134.0, -134.0, -134.0, -134.0, 54.0, -134.0, 54.0, 54.0, 54.0, 54.0, 54.0, 54.0, 54.0, -134.0, 54.0, -159.0, 78.0, -159.0, -158.0, 79.04, -158.0, 79.04, -158.0, 79.04, 78.0, -159.0, 78.0, -134.0, -134.0, -134.0, -134.0, 54.0, -134.0, 54.0, -134.0, 54.0, -134.0, -134.0, -134.0, -134.0, 54.0, -134.0, 54.0, -134.0, -134.0, -134.0, -134.0, -134.0, -134.0, -134.0, 54.0, 54.0, 54.0, 54.0, -134.0, 54.0, -134.0, 54.0, -134.0, 54.0, 54.0, 54.0, 54.0, 54.0, -126.0, 54.0, -134.0, 46.0, -134.0, 46.0, -134.0, 46.0, -126.0, 54.0, -126.0, 54.0, 46.0, 46.0, 54.0, 54.0, 54.0, 46.0, 54.0, 54.0, 46.0, 46.0, 46.0, 46.0, 54.0, 54.0, 54.0, 54.0, 46.0, 54.0, 46.0, 46.0, 46.0, 46.0, 54.0, -126.0, 54.0, -134.0, 46.0, -134.0, 54.0, -134.0, 46.0, -126.0, 54.0, -126.0, 46.0, 46.0, -126.0, 54.0, -126.0, 54.0, -134.0, 54.0, -134.0, 46.0, -134.0, 46.0, -126.0, -126.0, -126.0, -134.0, -134.0, -134.0, -126.0, -134.0, -134.0, -126.0, -126.0, -126.0, -134.0, -126.0, -126.0, -126.0, -134.0, -134.0, -134.0, -134.0, -134.0, -134.0, -126.0, -126.0, -126.0, -126.0, 46.0, -134.0, 54.0, -126.0, 54.0, -134.0, 54.0, -126.0, 46.0, -134.0, 46.0, -126.0, -126.0, -126.0, -134.0, -134.0, -134.0, -134.0, -134.0, -134.0, -126.0, -126.0, -126.0, -126.0, 54.0, -126.0, 46.0, -134.0, 46.0, -134.0, 46.0, -134.0, 54.0, -126.0, 54.0, 54.0, -126.0, 54.0, -134.0, 46.0, -134.0, 46.0, -134.0, 46.0, -126.0, 54.0, -126.0, 54.0, 54.0, 54.0, 46.0, 46.0, 46.0, 46.0, 46.0, 46.0, 54.0, 54.0, 54.0, 54.0, -134.0, 46.0, -126.0, 46.0, 46.0, 46.0, 46.0, 54.0, 54.0, 54.0, -134.0, 46.0, -126.0, 46.0, -126.0, 46.0, 46.0, 46.0, 46.0, 46.0, 46.0, 46.0, -126.0, 54.0, -134.0, 54.0, -134.0, 54.0, 54.0, 54.0, 54.0, 54.0, 54.0, 54.0, -134.0, 46.0, -126.0, 46.0, -126.0, 54.0, -134.0, 54.0, -134.0, 54.0, -134.0, 46.0, -126.0, 46.0, 46.0, 54.0, 54.0, 54.0, 54.0, 54.0, 54.0, 46.0, 46.0, 46.0, 46.0, -126.0, -126.0, -134.0, -134.0, -134.0, 54.0, -134.0, 54.0, -126.0, 46.0, -126.0, -126.0, -134.0, -134.0, -134.0, -134.0, -134.0, 54.0, -134.0, 54.0, -134.0, 54.0, -134.0, -134.0, -126.0, -126.0, -126.0, -126.0, -126.0, 46.0, -126.0, 46.0, -126.0, 46.0, -126.0, -126.0, -134.0, -134.0, -134.0, -134.0, -126.0, -126.0, -126.0, -126.0, -126.0, -126.0, -134.0, -134.0, -134.0, 54.0, -126.0, 46.0, -126.0, 46.0, -126.0, 46.0, -134.0, 54.0, -134.0, 54.0, -134.0, -134.0, -126.0, -126.0, 46.0, -126.0, 46.0, -126.0, 54.0, -134.0, -134.0, -134.0, -126.0, -126.0, -126.0, -126.0, 46.0, -126.0, 46.0, -126.0, 46.0, -126.0, -126.0, -126.0, -134.0, -134.0, -134.0, -134.0, 54.0, -134.0, 54.0, -134.0, 54.0, -134.0, -134.0, -134.0, -126.0, -126.0, -126.0, -126.0, -134.0, -134.0, -134.0, -134.0, -134.0, -134.0, -126.0, -126.0, 46.0, -126.0, 54.0, -134.0, 54.0, -134.0, 54.0, -134.0, 46.0, -126.0, 46.0, -126.0, -126.0, 46.0, -134.0, 54.0, 54.0, 54.0, 54.0, 54.0, 46.0, 46.0, -126.0, 46.0, -134.0, 54.0, -134.0, 54.0, 54.0, 54.0, 54.0, 54.0, 54.0, 54.0, -134.0, 54.0, -126.0, 46.0, -126.0, 46.0, 46.0, 46.0, 46.0, 46.0, 46.0, 46.0, -126.0, 46.0, -134.0, 54.0, -134.0, 54.0, -126.0, 46.0, -126.0, 46.0, -126.0, 46.0, -134.0, 54.0, 54.0, 54.0, 46.0, 46.0, 46.0, 46.0, 46.0, 46.0, 54.0, 54.0, 54.0, 54.0])
me_object01_wh.materials.append(mat_wh)
me_object01_wh.use_remesh_preserve_volume = False
me_object01_wh.use_remesh_preserve_attributes = False
me_object01_wh.use_mirror_vertex_groups = False
me_object01_wh.update()

# ---- objects
ob_object01_wh = bpy.data.objects.new('Object01_WH', me_object01_wh)
ob_lamp = bpy.data.objects.new('Lamp', light_spot)
ob_camera = bpy.data.objects.new('Camera', cam_camera)

# ---- transforms, parenting, visibility, modifiers, constraints
ob_object01_wh.location = (-1e-05, -1e-05, -1e-05)
ob_object01_wh.scale = (0.01, 0.01, 0.01)
ob_object01_wh.lock_rotations_4d = False
ob_object01_wh.empty_display_type = 'ARROWS'
ob_object01_wh.color = (0.0, 0.0, 0.0, 1.0)
ob_object01_wh.lineart.crease_threshold = 0.0
ob_lamp.location = (4.076, 1.005, 5.904)
ob_lamp.rotation_euler = (0.6503, 0.05522, 1.866)
ob_lamp.lock_rotations_4d = False
ob_lamp.empty_display_type = 'ARROWS'
ob_lamp.color = (0.0, 0.0, 0.0, 0.0)
ob_lamp.lineart.crease_threshold = 0.0
ob_camera.location = (7.481, -6.508, 5.344)
ob_camera.rotation_euler = (1.109, 0.01082, 0.8149)
ob_camera.lock_rotations_4d = False
ob_camera.empty_display_type = 'ARROWS'
ob_camera.color = (0.0, 0.0, 0.0, 0.0)
ob_camera.display_type = 'WIRE'
ob_camera.lineart.crease_threshold = 0.0

# ---- collection membership
col_collection_1.objects.link(ob_object01_wh)
col_collection_1.objects.link(ob_lamp)
col_collection_1.objects.link(ob_camera)

# ---- scene / render settings (as saved in the file)
scene.camera = ob_camera
scene.frame_start = 1; scene.frame_end = 250; scene.frame_set(1)
scene.render.engine = 'BLENDER_EEVEE_NEXT'
scene.render.image_settings.file_format = 'JPEG'
scene.render.image_settings.color_mode = 'RGB'
scene.render.image_settings.compression = 90
scene.render.resolution_x = 800
scene.render.resolution_y = 600
scene.render.pixel_aspect_x = 100.0
scene.render.pixel_aspect_y = 100.0
scene.render.fps = 25
scene.render.dither_intensity = 0.0
scene.render.use_compositing = False
scene.render.use_sequencer = False
scene.render.bake_margin = 2
scene.render.bake_bias = 0.0
scene.render.use_stamp_time = False
scene.render.use_stamp_date = False
scene.render.use_stamp_frame = False
scene.render.use_stamp_camera = False
scene.render.use_stamp_scene = False
scene.render.use_stamp_filename = False
scene.render.use_stamp_render_time = False
scene.render.stamp_font_size = 0
scene.cycles.use_denoising = False
scene.cycles.samples = 10
scene.cycles.sampling_pattern = 'TABULATED_SOBOL'
scene.cycles.light_sampling_threshold = 0.0
scene.cycles.use_adaptive_sampling = False
scene.cycles.use_light_tree = False
scene.cycles.blur_glossy = 0.0
scene.cycles.volume_bounces = 1
scene.cycles.pixel_filter_type = 'GAUSSIAN'
scene.cycles.sample_clamp_indirect = 0.0
scene.view_settings.view_transform = 'Raw'
bpy.context.view_layer.update()
